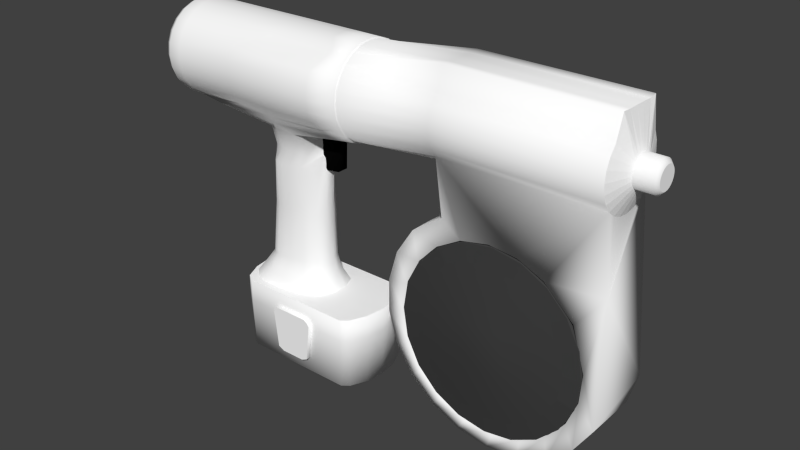 # Source: screwdriver-with-cassete.blend  (saved by Blender 2.78.0; exported with 4.5.12 LTS)
import bpy
from mathutils import Matrix  # noqa: F401  (used for matrix-valued properties, if any)

bpy.ops.wm.read_factory_settings(use_empty=True)
scene = bpy.context.scene
scene.name = 'Scene'

# ---- collections
col_collection_1 = bpy.data.collections.new('Collection 1'); scene.collection.children.link(col_collection_1)

# ---- materials (node trees are filled in below, after node groups)
mat_screwdrivermaterial = bpy.data.materials.new('screwDriverMaterial')
mat_screwdrivermaterial.alpha_threshold = 0.0
mat_screwdrivermaterial.use_transparent_shadow = False
mat_screwdrivermaterial.diffuse_color = (1.0, 1.0, 1.0, 1.0)
mat_screwdrivermaterial.specular_color = (0.8007, 0.8007, 0.8007)
mat_screwdrivermaterial.roughness = 0.5
mat_screwdrivermaterial.specular_intensity = 0.8274
mat_screwdrivercassetematerial = bpy.data.materials.new('screwDriverCasseteMaterial')
mat_screwdrivercassetematerial.alpha_threshold = 0.0
mat_screwdrivercassetematerial.use_transparent_shadow = False
mat_screwdrivercassetematerial.diffuse_color = (0.05222, 0.05222, 0.05222, 1.0)
mat_screwdrivercassetematerial.roughness = 0.5
mat_screwdrivercassetematerial.specular_intensity = 0.6416
mat_screwdriverbuttonmaterial = bpy.data.materials.new('screwdriverButtonMaterial')
mat_screwdriverbuttonmaterial.alpha_threshold = 0.0
mat_screwdriverbuttonmaterial.use_transparent_shadow = False
mat_screwdriverbuttonmaterial.diffuse_color = (0.002063, 0.002063, 0.002063, 1.0)
mat_screwdriverbuttonmaterial.specular_color = (0.6324, 0.6324, 0.6324)
mat_screwdriverbuttonmaterial.roughness = 0.5
mat_screwdriverbuttonmaterial.specular_intensity = 0.6504

# ---- material node trees

# ---- world
world_world = bpy.data.worlds.new('World'); scene.world = world_world
world_world.color = (0.05088, 0.05088, 0.05088)
world_world.use_sun_shadow = False
world_world.sun_shadow_jitter_overblur = 0.0
world_world.cycles.sampling_method = 'NONE'
world_world.cycles.sample_map_resolution = 256

# ---- meshes
me_circle_004 = bpy.data.meshes.new('Circle.004')
me_circle_004.from_pydata([(0.03374, 0.08382, 1.015e-09), (0.009975, 0.08628, 7.604e-10), (-0.01353, 0.08132, 5.186e-10), (-0.03451, 0.06929, 3.126e-10), (-0.05083, 0.05124, 1.633e-10), (-0.06079, 0.02886, 8.691e-11), (-0.06323, 0.004359, 9.251e-11), (-0.05782, -0.01975, 1.806e-10), (-0.04506, -0.04094, 3.426e-10), (-0.02628, -0.057, 5.615e-10), (-0.00349, -0.06629, 8.141e-10), (0.02093, -0.06797, 1.074e-09), (0.04451, -0.06199, 1.315e-09), (0.06494, -0.0491, 1.515e-09), (0.08032, -0.03067, 1.653e-09), (0.08928, -0.008535, 1.72e-09), (0.09107, 0.01519, 1.708e-09), (0.08046, 0.05054, 2.555e-09), (0.05554, 0.07427, 1.257e-09), (-0.03018, 0.09305, 1.416e-07), (-0.05616, 0.07535, 1.788e-07), (-0.0708, 0.05257, 1.788e-07), (-0.07842, 0.02658, 1.788e-07), (-0.07842, -0.000495, 1.788e-07), (-0.0708, -0.02648, 1.788e-07), (-0.05616, -0.04926, 1.788e-07), (-0.03569, -0.06699, 1.788e-07), (-0.01106, -0.07824, 1.788e-07), (0.01575, -0.08209, 1.788e-07), (0.04255, -0.07824, 1.788e-07), (0.06718, -0.06699, 1.788e-07), (0.08765, -0.04926, 1.788e-07), (0.1023, -0.02648, 1.788e-07), (0.1037, 0.07859, -4.356e-07), (-0.1428, 0.1177, -0.01796), (-0.1428, 0.1177, -0.02743), (-0.1838, 0.1175, -0.04404), (-0.1931, 0.1174, -0.04404), (-0.1998, 0.1174, -0.04181), (-0.2074, 0.1173, -0.03633), (-0.2122, 0.1173, -0.02743), (-0.2122, 0.1173, -0.01796), (-0.2074, 0.1173, -0.009059), (-0.1998, 0.1174, -0.003585), (-0.1931, 0.1174, -0.001352), (-0.1838, 0.1175, -0.001352), (-0.1745, 0.1175, -0.001352), (-0.1677, 0.1176, -0.003585), (-0.1602, 0.1176, -0.01796), (-0.1602, 0.1176, -0.02743), (-0.1677, 0.1176, -0.04181), (-0.1745, 0.1175, -0.04404), (-0.1979, -0.006803, -0.04446), (-0.2056, -0.007448, -0.04446), (-0.2112, -0.007911, -0.04218), (-0.2194, -0.008435, -0.0366), (-0.2234, -0.008769, -0.02753), (-0.2211, -0.008769, -0.01787), (-0.2194, -0.008435, -0.008789), (-0.2112, -0.007911, -0.003206), (-0.2056, -0.007448, -0.0009284), (-0.1979, -0.006803, -0.0009284), (-0.1902, -0.006786, -0.0009284), (-0.1736, -0.006972, -0.003206), (-0.1612, -0.006768, -0.008789), (-0.1572, -0.006809, -0.01787), (-0.1572, -0.006809, -0.02753), (-0.1612, -0.006768, -0.0366), (-0.1736, -0.006972, -0.04218), (-0.1902, -0.006786, -0.04446), (-0.0365, 0.1614, -0.05479), (-0.03645, 0.1531, -0.0537), (-0.0364, 0.1454, -0.05049), (-0.03636, 0.1387, -0.04539), (-0.03633, 0.1336, -0.03874), (-0.03631, 0.1304, -0.031), (-0.0363, 0.1293, -0.0227), (-0.03631, 0.1304, -0.01439), (-0.03633, 0.1336, -0.006648), (-0.03636, 0.1387, -1.049e-06), (-0.0364, 0.1454, 0.005099), (-0.03645, 0.1531, 0.008306), (-0.0365, 0.1614, 0.009399), (-0.03655, 0.1697, 0.008306), (-0.03659, 0.1775, 0.005099), (-0.03664, 0.1841, -1.03e-06), (-0.03667, 0.203, -0.006648), (-0.03669, 0.2025, -0.01439), (-0.03669, 0.2026, -0.0227), (-0.03669, 0.2025, -0.031), (-0.03667, 0.2021, -0.03874), (-0.03664, 0.2033, -0.04539), (-0.03659, 0.1775, -0.05049), (-0.03655, 0.1697, -0.0537), (-0.1137, 0.1611, -0.06124), (-0.1137, 0.1511, -0.05993), (-0.1136, 0.1418, -0.05608), (-0.1136, 0.1338, -0.04995), (-0.1135, 0.1277, -0.04197), (-0.1135, 0.1238, -0.03267), (-0.1135, 0.1225, -0.0227), (-0.1135, 0.1238, -0.01272), (-0.1135, 0.1277, -0.003421), (-0.1136, 0.1338, 0.004563), (-0.1136, 0.1418, 0.01069), (-0.1137, 0.1511, 0.01454), (-0.1137, 0.1611, 0.01585), (-0.1138, 0.1711, 0.01454), (-0.1138, 0.1804, 0.01069), (-0.1139, 0.1883, 0.004563), (-0.1139, 0.1945, -0.003421), (-0.114, 0.1983, -0.01272), (-0.114, 0.1996, -0.0227), (-0.114, 0.1983, -0.03267), (-0.1139, 0.1945, -0.04197), (-0.1139, 0.1883, -0.04995), (-0.1138, 0.1804, -0.05608), (-0.1138, 0.1711, -0.05993), (-0.1137, 0.1611, -0.06249), (-0.1137, 0.1508, -0.06114), (-0.1136, 0.1412, -0.05716), (-0.1136, 0.1329, -0.05084), (-0.1135, 0.1266, -0.04259), (-0.1135, 0.1226, -0.033), (-0.1294, 0.1208, -0.0227), (-0.1135, 0.1226, -0.0124), (-0.1135, 0.1266, -0.002797), (-0.1136, 0.1329, 0.005445), (-0.1136, 0.1412, 0.01177), (-0.1137, 0.1508, 0.01574), (-0.1137, 0.1611, 0.0171), (-0.1138, 0.1714, 0.01574), (-0.1138, 0.181, 0.01177), (-0.1139, 0.1892, 0.005445), (-0.1139, 0.1955, -0.002797), (-0.114, 0.1995, -0.0124), (-0.114, 0.2009, -0.0227), (-0.114, 0.1995, -0.033), (-0.1139, 0.1955, -0.04259), (-0.1139, 0.1892, -0.05084), (-0.1138, 0.181, -0.05716), (-0.1138, 0.1714, -0.06114), (-0.2907, 0.16, -0.06249), (-0.2906, 0.1497, -0.06114), (-0.2906, 0.1401, -0.05716), (-0.2905, 0.1319, -0.05084), (-0.2905, 0.1255, -0.04259), (-0.2905, 0.1216, -0.033), (-0.2904, 0.1202, -0.0227), (-0.2905, 0.1216, -0.0124), (-0.2905, 0.1255, -0.002797), (-0.2905, 0.1319, 0.005445), (-0.2906, 0.1401, 0.01177), (-0.2906, 0.1497, 0.01574), (-0.2907, 0.16, 0.0171), (-0.2908, 0.1703, 0.01574), (-0.2908, 0.1799, 0.01177), (-0.2909, 0.1881, 0.005445), (-0.2909, 0.1945, -0.002797), (-0.2909, 0.1984, -0.0124), (-0.2909, 0.1998, -0.0227), (-0.2909, 0.1984, -0.033), (-0.2909, 0.1945, -0.04259), (-0.2909, 0.1881, -0.05084), (-0.2908, 0.1799, -0.05716), (-0.2908, 0.1703, -0.06114), (-0.2966, 0.16, -0.05933), (-0.2965, 0.1505, -0.05809), (-0.2965, 0.1416, -0.05443), (-0.2964, 0.1341, -0.0486), (-0.2964, 0.1282, -0.04101), (-0.2964, 0.1246, -0.03218), (-0.2963, 0.1233, -0.0227), (-0.2964, 0.1246, -0.01321), (-0.2964, 0.1282, -0.004376), (-0.2964, 0.1341, 0.003212), (-0.2965, 0.1416, 0.009034), (-0.2965, 0.1505, 0.01269), (-0.2966, 0.16, 0.01394), (-0.2966, 0.1694, 0.01269), (-0.2967, 0.1783, 0.009034), (-0.2967, 0.1859, 0.003212), (-0.2968, 0.1917, -0.004376), (-0.2968, 0.1954, -0.01321), (-0.2968, 0.1966, -0.0227), (-0.2968, 0.1954, -0.03218), (-0.2968, 0.1917, -0.04101), (-0.2967, 0.1859, -0.0486), (-0.2967, 0.1783, -0.05443), (-0.2966, 0.1694, -0.05809), (-0.1393, 0.141, 0.0143), (-0.1867, 0.1407, 0.0143), (-0.2241, 0.1405, 0.01177), (-0.2793, 0.1402, 0.01177), (-0.2794, 0.1498, 0.01574), (-0.2242, 0.1501, 0.01574), (-0.1868, 0.1503, 0.01857), (-0.1394, 0.1506, 0.01857), (-0.1298, 0.1328, -0.05084), (-0.1867, 0.1325, -0.05529), (-0.2335, 0.1322, -0.05084), (-0.2792, 0.1319, -0.05084), (-0.2792, 0.1256, -0.04259), (-0.249, 0.1258, -0.04791), (-0.1866, 0.1262, -0.05202), (-0.1298, 0.1265, -0.04791), (-0.1397, 0.2007, -0.0227), (-0.1871, 0.2004, -0.0227), (-0.2245, 0.2002, -0.0227), (-0.2797, 0.1999, -0.0227), (-0.2797, 0.1985, -0.033), (-0.2245, 0.1988, -0.033), (-0.1871, 0.1991, -0.033), (-0.1397, 0.1994, -0.033), (-0.2794, 0.1601, 0.0171), (-0.2242, 0.1604, 0.0171), (-0.1868, 0.1606, 0.02003), (-0.1394, 0.1609, 0.02003), (-0.2792, 0.1216, -0.033), (-0.249, 0.1218, -0.033), (-0.1297, 0.1225, -0.033), (-0.2796, 0.1945, -0.04259), (-0.2244, 0.1949, -0.04259), (-0.1946, 0.1951, -0.04259), (-0.1321, 0.1954, -0.04259), (-0.2795, 0.1704, 0.01574), (-0.2243, 0.1707, 0.01574), (-0.1869, 0.1709, 0.01857), (-0.1395, 0.1712, 0.01857), (-0.2792, 0.1203, -0.0227), (-0.249, 0.1205, -0.0227), (-0.1342, 0.1207, -0.0227), (-0.2796, 0.1882, -0.05084), (-0.2244, 0.1885, -0.05084), (-0.1945, 0.1917, -0.04515), (-0.1321, 0.1921, -0.04515), (-0.2795, 0.18, 0.01177), (-0.2244, 0.1803, 0.01177), (-0.187, 0.1805, 0.0143), (-0.1396, 0.1808, 0.0143), (-0.2792, 0.1216, -0.0124), (-0.249, 0.1218, -0.0124), (-0.1297, 0.1225, -0.0124), (-0.2795, 0.18, -0.05716), (-0.2244, 0.1803, -0.05716), (-0.187, 0.1805, -0.0597), (-0.1396, 0.1808, -0.0597), (-0.2796, 0.1882, 0.005445), (-0.2244, 0.1885, 0.005445), (-0.1945, 0.1917, -0.0002373), (-0.1321, 0.1921, -0.0002373), (-0.2792, 0.1256, -0.002797), (-0.249, 0.1258, 0.002514), (-0.1866, 0.1262, 0.006632), (-0.1298, 0.1265, 0.002514), (-0.2795, 0.1704, -0.06114), (-0.2243, 0.1707, -0.06114), (-0.1869, 0.1709, -0.06396), (-0.1395, 0.1712, -0.06396), (-0.1394, 0.1609, -0.06542), (-0.1868, 0.1606, -0.06542), (-0.2242, 0.1604, -0.06249), (-0.2794, 0.1601, -0.06249), (-0.2794, 0.1498, -0.06114), (-0.2242, 0.1501, -0.06114), (-0.1868, 0.1503, -0.06396), (-0.1394, 0.1506, -0.06396), (-0.2796, 0.1945, -0.002797), (-0.2244, 0.1949, -0.002797), (-0.1946, 0.1951, -0.002797), (-0.1321, 0.1954, -0.002797), (-0.2792, 0.1319, 0.005445), (-0.2241, 0.1323, 0.005445), (-0.1867, 0.1325, 0.009895), (-0.1393, 0.1328, 0.005445), (-0.2793, 0.1402, -0.05716), (-0.2241, 0.1405, -0.05716), (-0.1867, 0.1407, -0.0597), (-0.1393, 0.141, -0.0597), (-0.2797, 0.1985, -0.0124), (-0.2245, 0.1988, -0.0124), (-0.1871, 0.1991, -0.0124), (-0.1397, 0.1994, -0.0124), (-0.1665, 0.0996, -0.006579), (-0.1733, 0.05052, -0.006579), (-0.1747, 0.004859, -0.006579), (-0.1627, 0.005855, -0.0112), (-0.163, 0.05058, -0.0112), (-0.1594, 0.09965, -0.01796), (-0.207, 0.1008, -0.02669), (-0.2116, 0.05028, -0.02669), (-0.2163, 0.001421, -0.02669), (-0.2147, 0.001421, -0.0187), (-0.2106, 0.05028, -0.0187), (-0.2061, 0.1008, -0.0187), (-0.1591, 0.006153, -0.0187), (-0.1589, 0.05061, -0.0187), (-0.2127, 0.001718, -0.0112), (-0.2075, 0.05031, -0.0112), (-0.204, 0.1008, -0.0112), (-0.1591, 0.006153, -0.02669), (-0.1589, 0.05061, -0.02669), (-0.207, 0.002185, -0.006579), (-0.2024, 0.05034, -0.006579), (-0.1986, 0.1008, -0.007402), (-0.1627, 0.005855, -0.0342), (-0.163, 0.05058, -0.0342), (-0.1594, 0.09965, -0.02743), (-0.2021, 0.002597, -0.004696), (-0.1972, 0.05037, -0.004696), (-0.1914, 0.1008, -0.005564), (-0.1847, 0.1009, -0.0407), (-0.1903, 0.05042, -0.0407), (-0.1951, 0.003171, -0.0407), (-0.2021, 0.002597, -0.0407), (-0.1972, 0.05037, -0.0407), (-0.1914, 0.1008, -0.03983), (-0.1747, 0.004859, -0.03881), (-0.1733, 0.05052, -0.03881), (-0.1665, 0.0996, -0.03881), (-0.1951, 0.003171, -0.004696), (-0.1903, 0.05042, -0.004696), (-0.1847, 0.1009, -0.004696), (-0.207, 0.002185, -0.03881), (-0.2024, 0.05034, -0.03881), (-0.1986, 0.1008, -0.03799), (-0.1882, 0.003745, -0.0407), (-0.1841, 0.05045, -0.0407), (-0.1769, 0.1009, -0.0407), (-0.1882, 0.003745, -0.004696), (-0.1841, 0.05045, -0.004696), (-0.1769, 0.1009, -0.004696), (-0.2127, 0.001718, -0.0342), (-0.2075, 0.05031, -0.0342), (-0.204, 0.1008, -0.0342), (-0.174, 0.08807, -0.006579), (-0.1602, 0.09749, -0.01625), (-0.2081, 0.08786, -0.02669), (-0.2071, 0.08786, -0.0187), (-0.1562, 0.09751, -0.0187), (-0.2055, 0.08787, -0.0112), (-0.1562, 0.09751, -0.02669), (-0.2017, 0.0879, -0.007054), (-0.1602, 0.09749, -0.02914), (-0.1984, 0.08792, -0.005197), (-0.1917, 0.08796, -0.0407), (-0.1984, 0.08792, -0.04019), (-0.174, 0.08807, -0.03881), (-0.1917, 0.08796, -0.004696), (-0.2017, 0.0879, -0.03834), (-0.1845, 0.088, -0.0407), (-0.1845, 0.088, -0.004696), (-0.2055, 0.08787, -0.0342), (-0.1997, -0.01955, -0.05231), (-0.2103, -0.01955, -0.05231), (-0.2179, -0.01955, -0.04921), (-0.2265, -0.01955, -0.04161), (-0.232, -0.01955, -0.02927), (-0.2302, -0.01955, -0.01613), (-0.2265, -0.01955, -0.003777), (-0.2179, -0.01955, 0.003818), (-0.2103, -0.01955, 0.006917), (-0.1997, -0.01955, 0.006917), (-0.1891, -0.01955, 0.006917), (-0.1694, -0.01955, 0.003818), (-0.1557, -0.01955, -0.003777), (-0.1502, -0.01955, -0.01613), (-0.1502, -0.01955, -0.02927), (-0.1557, -0.01955, -0.04161), (-0.1694, -0.01955, -0.04921), (-0.1891, -0.01955, -0.05231), (-0.2246, -0.01955, 0.008263), (-0.1127, -0.01955, 0.008263), (-0.2246, -0.01955, -0.05365), (-0.1127, -0.01955, -0.05365), (-0.2176, -0.01955, 0.01285), (-0.1187, -0.01955, 0.01285), (-0.1187, -0.01955, -0.05824), (-0.2176, -0.01955, -0.05824), (-0.2332, -0.01955, -0.0227), (-0.104, -0.01955, -0.0227), (-0.1063, -0.01955, -0.03928), (-0.231, -0.01955, -0.03928), (-0.231, -0.01955, -0.006111), (-0.1063, -0.01955, -0.006111), (-0.2246, -0.03894, 0.008263), (-0.1127, -0.03894, 0.008263), (-0.2246, -0.03894, -0.05365), (-0.1127, -0.03894, -0.05365), (-0.2176, -0.03894, 0.01285), (-0.1187, -0.03894, 0.01285), (-0.1187, -0.03894, -0.05824), (-0.2176, -0.03894, -0.05824), (-0.2332, -0.03894, -0.0227), (-0.104, -0.03894, -0.0227), (-0.1063, -0.03894, -0.03928), (-0.231, -0.03894, -0.03928), (-0.231, -0.03894, -0.006111), (-0.1063, -0.03894, -0.006111), (-0.2236, -0.08194, 0.007689), (-0.1137, -0.08194, 0.007689), (-0.2236, -0.08194, -0.05308), (-0.1137, -0.08194, -0.05308), (-0.2167, -0.08194, 0.01219), (-0.1196, -0.08194, 0.01219), (-0.1196, -0.08194, -0.05758), (-0.2167, -0.08194, -0.05758), (-0.232, -0.08194, -0.0227), (-0.1052, -0.08194, -0.0227), (-0.1074, -0.08194, -0.03897), (-0.2298, -0.08194, -0.03897), (-0.2298, -0.08194, -0.006418), (-0.1074, -0.08194, -0.006418), (-0.1531, -0.06891, 0.01214), (-0.1849, -0.06891, 0.01214), (-0.1512, -0.03378, 0.01214), (-0.1868, -0.03378, 0.01214), (-0.1586, -0.07153, 0.01214), (-0.1794, -0.07153, 0.01214), (-0.1835, -0.03177, 0.01214), (-0.1545, -0.03177, 0.01214), (-0.1495, -0.03684, 0.01214), (-0.1885, -0.03684, 0.01214), (-0.1849, -0.06891, 0.01652), (-0.1531, -0.06891, 0.01652), (-0.1512, -0.03378, 0.01652), (-0.1868, -0.03378, 0.01652), (-0.1586, -0.07153, 0.01652), (-0.1794, -0.07153, 0.01652), (-0.1835, -0.03177, 0.01652), (-0.1545, -0.03177, 0.01652), (-0.1495, -0.03684, 0.01652), (-0.1885, -0.03684, 0.01652), (-0.1849, -0.06891, -0.05755), (-0.1531, -0.06891, -0.05755), (-0.1868, -0.03378, -0.05755), (-0.1512, -0.03378, -0.05755), (-0.1794, -0.07153, -0.05755), (-0.1586, -0.07153, -0.05755), (-0.1545, -0.03177, -0.05755), (-0.1835, -0.03177, -0.05755), (-0.1885, -0.03684, -0.05755), (-0.1495, -0.03684, -0.05755), (-0.1531, -0.06891, -0.06193), (-0.1849, -0.06891, -0.06193), (-0.1868, -0.03378, -0.06193), (-0.1512, -0.03378, -0.06193), (-0.1794, -0.07153, -0.06193), (-0.1586, -0.07153, -0.06193), (-0.1545, -0.03177, -0.06193), (-0.1835, -0.03177, -0.06193), (-0.1885, -0.03684, -0.06193), (-0.1495, -0.03684, -0.06193), (0.09871, 0.1531, -0.0537), (0.09871, 0.1614, -0.05479), (0.09871, 0.1454, -0.05049), (0.09871, 0.1387, -0.04539), (0.09871, 0.1336, -0.03874), (0.09871, 0.1304, -0.031), (0.09871, 0.1293, -0.0227), (0.09871, 0.1304, -0.01439), (0.09871, 0.1336, -0.006648), (0.09871, 0.1387, -1.049e-06), (0.09871, 0.1454, 0.005099), (0.09871, 0.1531, 0.008306), (0.09871, 0.1614, 0.009399), (0.09871, 0.1697, 0.008306), (0.09871, 0.1775, 0.005099), (0.09871, 0.1841, -1.03e-06), (0.09871, 0.203, -0.006648), (0.09871, 0.2025, -0.01439), (0.09871, 0.2026, -0.0227), (0.09871, 0.2025, -0.031), (0.09871, 0.2021, -0.03874), (0.09871, 0.2033, -0.04539), (0.09871, 0.1775, -0.05049), (0.09871, 0.1697, -0.0537), (0.1061, 0.1582, -0.0347), (0.1061, 0.1614, -0.03512), (0.1061, 0.1552, -0.03346), (0.1061, 0.1526, -0.03148), (0.1061, 0.1507, -0.02891), (0.1061, 0.1494, -0.02591), (0.1061, 0.149, -0.0227), (0.1061, 0.1494, -0.01948), (0.1061, 0.1507, -0.01648), (0.1061, 0.1526, -0.01391), (0.1061, 0.1552, -0.01193), (0.1061, 0.1582, -0.01069), (0.1061, 0.1614, -0.01027), (0.1061, 0.1646, -0.01069), (0.1061, 0.1676, -0.01193), (0.1061, 0.1702, -0.01391), (0.1061, 0.1722, -0.01648), (0.1061, 0.1734, -0.01948), (0.1061, 0.1739, -0.0227), (0.1061, 0.1734, -0.02591), (0.1061, 0.1722, -0.02891), (0.1061, 0.1702, -0.03148), (0.1061, 0.1676, -0.03346), (0.1061, 0.1646, -0.0347), (0.1204, 0.1582, -0.0347), (0.1204, 0.1614, -0.03512), (0.1204, 0.1552, -0.03346), (0.1204, 0.1526, -0.03148), (0.1204, 0.1507, -0.02891), (0.1204, 0.1494, -0.02591), (0.1204, 0.149, -0.0227), (0.1204, 0.1494, -0.01948), (0.1204, 0.1507, -0.01648), (0.1204, 0.1526, -0.01391), (0.1204, 0.1552, -0.01193), (0.1204, 0.1582, -0.01069), (0.1204, 0.1614, -0.01027), (0.1204, 0.1646, -0.01069), (0.1204, 0.1676, -0.01193), (0.1204, 0.1702, -0.01391), (0.1204, 0.1722, -0.01648), (0.1204, 0.1734, -0.01948), (0.1204, 0.1739, -0.0227), (0.1204, 0.1734, -0.02591), (0.1204, 0.1722, -0.02891), (0.1204, 0.1702, -0.03148), (0.1204, 0.1676, -0.03346), (0.1204, 0.1646, -0.0347), (-0.03018, 0.09305, -0.04539), (-0.05616, 0.07535, -0.04539), (-0.0708, 0.05257, -0.04539), (-0.07842, 0.02658, -0.04539), (-0.07842, -0.000495, -0.04539), (-0.0708, -0.02648, -0.04539), (-0.05616, -0.04926, -0.04539), (-0.03569, -0.06699, -0.04539), (-0.01106, -0.07824, -0.04539), (0.01575, -0.08209, -0.04539), (0.04255, -0.07824, -0.04539), (0.06718, -0.06699, -0.04539), (0.08765, -0.04926, -0.04539), (0.1023, -0.02648, -0.04539), (0.1099, -0.0004928, -0.04539), (0.03374, 0.08382, -0.03964), (0.009975, 0.08628, -0.03964), (-0.01353, 0.08132, -0.03964), (-0.03451, 0.06929, -0.03964), (-0.05083, 0.05124, -0.03964), (-0.06079, 0.02886, -0.03964), (-0.06323, 0.004359, -0.03964), (-0.05782, -0.01975, -0.03964), (-0.04506, -0.04094, -0.03964), (-0.02628, -0.057, -0.03964), (-0.00349, -0.06629, -0.03964), (0.02093, -0.06797, -0.03964), (0.04451, -0.06199, -0.03964), (0.06494, -0.0491, -0.03964), (0.08032, -0.03067, -0.03964), (0.08928, -0.008535, -0.03964), (0.09107, 0.01519, -0.03964), (0.08046, 0.05054, -0.03964), (0.05554, 0.07427, -0.03964), (-0.104, -0.01955, -0.0227), (-0.104, -0.03894, -0.0227), (0.1233, 0.1591, -0.03154), (0.1233, 0.1614, -0.03185), (0.1233, 0.1569, -0.03063), (0.1233, 0.155, -0.02917), (0.1233, 0.1535, -0.02727), (0.1233, 0.1526, -0.02507), (0.1233, 0.1523, -0.0227), (0.1233, 0.1526, -0.02033), (0.1233, 0.1535, -0.01812), (0.1233, 0.155, -0.01622), (0.1233, 0.1569, -0.01477), (0.1233, 0.1591, -0.01385), (0.1233, 0.1614, -0.01354), (0.1233, 0.1638, -0.01385), (0.1233, 0.166, -0.01477), (0.1233, 0.1679, -0.01622), (0.1233, 0.1694, -0.01812), (0.1233, 0.1703, -0.02033), (0.1233, 0.1706, -0.0227), (0.1233, 0.1703, -0.02507), (0.1233, 0.1694, -0.02727), (0.1233, 0.1679, -0.02917), (0.1233, 0.166, -0.03063), (0.1233, 0.1638, -0.03154)], [(457, 74), (394, 560), (559, 380)], [(286, 285, 63, 64), (292, 291, 56, 57), (295, 286, 64, 65), (297, 292, 57, 58), (300, 295, 65, 66), (302, 297, 58, 59), (305, 300, 66, 67), (308, 302, 59, 60), (314, 313, 52, 53), (317, 305, 67, 68), (320, 308, 60, 61), (323, 314, 53, 54), (326, 317, 68, 69), (329, 320, 61, 62), (332, 323, 54, 55), (313, 326, 69, 52), (285, 329, 62, 63), (291, 332, 55, 56), (81, 105, 104, 80), (74, 98, 97, 73), (89, 113, 112, 88), (82, 106, 105, 81), (75, 99, 98, 74), (90, 114, 113, 89), (83, 107, 106, 82), (76, 100, 99, 75), (91, 115, 114, 90), (84, 108, 107, 83), (77, 101, 100, 76), (92, 116, 115, 91), (85, 109, 108, 84), (78, 102, 101, 77), (93, 117, 116, 92), (71, 95, 94, 70), (86, 110, 109, 85), (79, 103, 102, 78), (70, 94, 117, 93), (72, 96, 95, 71), (87, 111, 110, 86), (80, 104, 103, 79), (73, 97, 96, 72), (88, 112, 111, 87), (116, 140, 139, 115), (109, 133, 132, 108), (102, 126, 125, 101), (117, 141, 140, 116), (95, 119, 118, 94), (110, 134, 133, 109), (103, 127, 126, 102), (94, 118, 141, 117), (96, 120, 119, 95), (111, 135, 134, 110), (104, 128, 127, 103), (97, 121, 120, 96), (112, 136, 135, 111), (105, 129, 128, 104), (98, 122, 121, 97), (113, 137, 136, 112), (106, 130, 129, 105), (99, 123, 122, 98), (114, 138, 137, 113), (107, 131, 130, 106), (100, 124, 123, 99), (115, 139, 138, 114), (108, 132, 131, 107), (101, 125, 124, 100), (194, 153, 152, 193), (202, 146, 145, 201), (210, 161, 160, 209), (214, 154, 153, 194), (218, 147, 146, 202), (221, 162, 161, 210), (225, 155, 154, 214), (229, 148, 147, 218), (232, 163, 162, 221), (236, 156, 155, 225), (240, 149, 148, 229), (243, 164, 163, 232), (247, 157, 156, 236), (251, 150, 149, 240), (255, 165, 164, 243), (263, 143, 142, 262), (267, 158, 157, 247), (271, 151, 150, 251), (262, 142, 165, 255), (275, 144, 143, 263), (279, 159, 158, 267), (193, 152, 151, 271), (201, 145, 144, 275), (209, 160, 159, 279), (157, 181, 180, 156), (150, 174, 173, 149), (165, 189, 188, 164), (143, 167, 166, 142), (158, 182, 181, 157), (151, 175, 174, 150), (142, 166, 189, 165), (144, 168, 167, 143), (159, 183, 182, 158), (152, 176, 175, 151), (145, 169, 168, 144), (160, 184, 183, 159), (153, 177, 176, 152), (146, 170, 169, 145), (161, 185, 184, 160), (154, 178, 177, 153), (147, 171, 170, 146), (162, 186, 185, 161), (155, 179, 178, 154), (148, 172, 171, 147), (163, 187, 186, 162), (156, 180, 179, 155), (149, 173, 172, 148), (164, 188, 187, 163), (167, 168, 169, 170, 171, 172, 173, 174, 175, 176, 177, 178, 179, 180, 181, 182, 183, 184, 185, 186, 187, 188, 189, 166), (136, 206, 282, 135), (206, 207, 281, 282), (207, 208, 280, 281), (208, 209, 279, 280), (121, 198, 278, 120), (198, 199, 277, 278), (199, 200, 276, 277), (200, 201, 275, 276), (128, 190, 274, 127), (190, 191, 273, 274), (191, 192, 272, 273), (192, 193, 271, 272), (135, 282, 270, 134), (282, 281, 269, 270), (281, 280, 268, 269), (280, 279, 267, 268), (120, 278, 266, 119), (278, 277, 265, 266), (277, 276, 264, 265), (276, 275, 263, 264), (118, 259, 258, 141), (259, 260, 257, 258), (260, 261, 256, 257), (261, 262, 255, 256), (127, 274, 254, 126), (274, 273, 253, 254), (273, 272, 252, 253), (272, 271, 251, 252), (134, 270, 250, 133), (270, 269, 249, 250), (269, 268, 248, 249), (268, 267, 247, 248), (119, 266, 259, 118), (266, 265, 260, 259), (265, 264, 261, 260), (264, 263, 262, 261), (141, 258, 246, 140), (258, 257, 245, 246), (257, 256, 244, 245), (256, 255, 243, 244), (126, 254, 242, 125), (252, 251, 240, 241), (133, 250, 239, 132), (250, 249, 238, 239), (249, 248, 237, 238), (248, 247, 236, 237), (140, 246, 235, 139), (246, 245, 234, 235), (245, 244, 233, 234), (244, 243, 232, 233), (125, 242, 231, 124), (241, 240, 229, 230), (132, 239, 228, 131), (239, 238, 227, 228), (238, 237, 226, 227), (237, 236, 225, 226), (139, 235, 224, 138), (235, 234, 223, 224), (234, 233, 222, 223), (233, 232, 221, 222), (230, 229, 218, 219), (131, 228, 217, 130), (228, 227, 216, 217), (227, 226, 215, 216), (226, 225, 214, 215), (138, 224, 213, 137), (224, 223, 212, 213), (223, 222, 211, 212), (222, 221, 210, 211), (123, 220, 205, 122), (219, 218, 202, 203), (130, 217, 197, 129), (217, 216, 196, 197), (216, 215, 195, 196), (215, 214, 194, 195), (137, 213, 206, 136), (213, 212, 207, 206), (212, 211, 208, 207), (211, 210, 209, 208), (122, 205, 198, 121), (205, 204, 199, 198), (204, 203, 200, 199), (203, 202, 201, 200), (129, 197, 190, 128), (197, 196, 191, 190), (196, 195, 192, 191), (195, 194, 193, 192), (40, 39, 334, 289), (337, 352, 333, 290), (290, 333, 332, 291), (47, 46, 331, 283), (335, 351, 330, 284), (284, 330, 329, 285), (36, 51, 328, 311), (345, 350, 327, 312), (312, 327, 326, 313), (39, 38, 325, 334), (352, 349, 324, 333), (333, 324, 323, 332), (46, 45, 322, 331), (351, 348, 321, 330), (330, 321, 320, 329), (51, 50, 319, 328), (350, 347, 318, 327), (327, 318, 317, 326), (38, 37, 316, 325), (349, 346, 315, 324), (324, 315, 314, 323), (45, 44, 310, 322), (348, 344, 309, 321), (321, 309, 308, 320), (50, 49, 307, 319), (347, 343, 306, 318), (318, 306, 305, 317), (37, 36, 311, 316), (346, 345, 312, 315), (315, 312, 313, 314), (44, 43, 304, 310), (344, 342, 303, 309), (309, 303, 302, 308), (343, 341, 301, 306), (306, 301, 300, 305), (43, 42, 299, 304), (342, 340, 298, 303), (303, 298, 297, 302), (341, 339, 296, 301), (301, 296, 295, 300), (42, 41, 294, 299), (340, 338, 293, 298), (298, 293, 292, 297), (339, 336, 287, 296), (296, 287, 286, 295), (41, 40, 289, 294), (338, 337, 290, 293), (293, 290, 291, 292), (48, 47, 283, 288), (336, 335, 284, 287), (287, 284, 285, 286), (47, 48, 242, 254), (46, 47, 254, 253), (45, 46, 253), (44, 45, 253), (43, 44, 253, 252), (42, 43, 252, 241), (41, 42, 241, 230), (40, 41, 230, 219), (39, 40, 219, 203), (38, 39, 203, 204), (37, 38, 204), (36, 37, 204), (51, 36, 204), (50, 51, 204, 205), (49, 50, 205, 220), (288, 283, 335, 336), (294, 289, 337, 338), (288, 336, 339), (299, 294, 338, 340), (304, 299, 340, 342), (310, 304, 342, 344), (316, 311, 345, 346), (319, 307, 343, 347), (322, 310, 344, 348), (325, 316, 346, 349), (328, 319, 347, 350), (331, 322, 348, 351), (334, 325, 349, 352), (311, 328, 350, 345), (283, 331, 351, 335), (289, 334, 352, 337), (59, 58, 359, 360), (67, 66, 367, 368), (60, 59, 360, 361), (53, 52, 353, 354), (68, 67, 368, 369), (61, 60, 361, 362), (54, 53, 354, 355), (69, 68, 369, 370), (62, 61, 362, 363), (55, 54, 355, 356), (52, 69, 370, 353), (63, 62, 363, 364), (56, 55, 356, 357), (64, 63, 364, 365), (57, 56, 357, 358), (65, 64, 365, 366), (58, 57, 358, 359), (66, 65, 366, 367), (378, 377, 391, 392), (371, 383, 397, 385), (372, 376, 390, 386), (383, 379, 393, 397), (374, 381, 395, 388), (381, 380, 394, 395), (379, 382, 396, 393), (384, 372, 386, 398), (373, 378, 392, 387), (380, 384, 398, 394), (375, 371, 385, 389), (376, 375, 389, 390), (382, 373, 387, 396), (377, 374, 388, 391), (396, 387, 401, 410), (389, 385, 399, 403), (397, 393, 407, 411), (390, 389, 403, 404), (398, 386, 400, 412), (391, 388, 402, 405), (392, 391, 405, 406), (385, 397, 411, 399), (393, 396, 410, 407), (386, 390, 404, 400), (394, 398, 412, 408), (388, 395, 409, 402), (395, 394, 408, 409), (387, 392, 406, 401), (411, 407, 410, 401, 406, 405, 402, 409, 408, 412, 400, 404, 403, 399), (383, 371, 375, 376, 372, 384, 380, 381, 374, 377, 378, 373, 382, 379), (417, 427, 428, 418), (415, 425, 431, 421), (420, 430, 425, 415), (416, 426, 429, 419), (421, 431, 424, 413), (422, 432, 426, 416), (419, 429, 430, 420), (413, 424, 427, 417), (414, 423, 432, 422), (418, 428, 423, 414), (427, 424, 431, 425, 430, 429, 426, 432, 423, 428), (437, 447, 448, 438), (435, 445, 451, 441), (440, 450, 445, 435), (436, 446, 449, 439), (441, 451, 444, 433), (442, 452, 446, 436), (439, 449, 450, 440), (433, 444, 447, 437), (434, 443, 452, 442), (438, 448, 443, 434), (447, 444, 451, 445, 450, 449, 446, 452, 443, 448), (84, 83, 466, 467), (48, 34, 231, 242), (124, 231, 220, 123), (35, 49, 220, 231), (231, 34, 35), (343, 307, 341), (92, 91, 474, 475), (85, 84, 467, 468), (93, 92, 475, 476), (71, 70, 454, 453), (86, 85, 468, 469), (70, 93, 476, 454), (72, 71, 453, 455), (87, 86, 469, 470), (80, 79, 462, 463), (73, 72, 455, 456), (88, 87, 470, 471), (81, 80, 463, 464), (89, 88, 471, 472), (82, 81, 464, 465), (90, 89, 472, 473), (83, 82, 465, 466), (91, 90, 473, 474), (457, 456, 480, 481), (472, 471, 495, 496), (465, 464, 488, 489), (458, 457, 481, 482), (473, 472, 496, 497), (466, 465, 489, 490), (459, 458, 482, 483), (474, 473, 497, 498), (467, 466, 490, 491), (460, 459, 483, 484), (475, 474, 498, 499), (468, 467, 491, 492), (461, 460, 484, 485), (476, 475, 499, 500), (453, 454, 478, 477), (469, 468, 492, 493), (462, 461, 485, 486), (454, 476, 500, 478), (455, 453, 477, 479), (470, 469, 493, 494), (463, 462, 486, 487), (456, 455, 479, 480), (471, 470, 494, 495), (464, 463, 487, 488), (492, 491, 515, 516), (485, 484, 508, 509), (500, 499, 523, 524), (477, 478, 502, 501), (493, 492, 516, 517), (486, 485, 509, 510), (478, 500, 524, 502), (479, 477, 501, 503), (494, 493, 517, 518), (487, 486, 510, 511), (480, 479, 503, 504), (495, 494, 518, 519), (488, 487, 511, 512), (481, 480, 504, 505), (496, 495, 519, 520), (489, 488, 512, 513), (482, 481, 505, 506), (497, 496, 520, 521), (490, 489, 513, 514), (483, 482, 506, 507), (498, 497, 521, 522), (491, 490, 514, 515), (484, 483, 507, 508), (499, 498, 522, 523), (518, 517, 577, 578), (1, 0, 79), (526, 525, 73, 456, 539, 538, 537, 536, 535, 534, 533, 532, 531, 530, 529, 528, 527), (457, 458, 459, 460, 461, 462, 33, 539, 456), (74, 73, 525, 19, 79, 78, 77, 76, 75), (19, 525, 526, 20), (20, 526, 527, 21), (21, 527, 528, 22), (22, 528, 529, 23), (23, 529, 530, 24), (24, 530, 531, 25), (25, 531, 532, 26), (26, 532, 533, 27), (27, 533, 534, 28), (28, 534, 535, 29), (29, 535, 536, 30), (30, 536, 537, 31), (31, 537, 538, 32), (32, 538, 539, 33), (0, 18, 462, 79), (17, 16, 33), (16, 15, 32, 33), (15, 14, 31, 32), (14, 13, 30, 31), (13, 12, 29, 30), (12, 11, 28, 29), (11, 10, 27, 28), (10, 9, 26, 27), (9, 8, 25, 26), (8, 7, 24, 25), (7, 6, 23, 24), (6, 5, 22, 23), (5, 4, 21, 22), (4, 3, 20, 21), (3, 2, 19, 20), (2, 1, 79, 19), (33, 462, 18, 17), (8, 9, 549, 548), (1, 2, 542, 541), (16, 17, 557, 556), (9, 10, 550, 549), (2, 3, 543, 542), (17, 18, 558, 557), (10, 11, 551, 550), (3, 4, 544, 543), (18, 0, 540, 558), (11, 12, 552, 551), (4, 5, 545, 544), (12, 13, 553, 552), (5, 6, 546, 545), (13, 14, 554, 553), (6, 7, 547, 546), (14, 15, 555, 554), (7, 8, 548, 547), (0, 1, 541, 540), (15, 16, 556, 555), (541, 542, 543, 544, 545, 546, 547, 548, 549, 550, 551, 552, 553, 554, 555, 556, 557, 558, 540), (561, 562, 584, 583, 582, 581, 580, 579, 578, 577, 576, 575, 574, 573, 572, 571, 570, 569, 568, 567, 566, 565, 564, 563), (511, 510, 570, 571), (504, 503, 563, 564), (519, 518, 578, 579), (512, 511, 571, 572), (505, 504, 564, 565), (520, 519, 579, 580), (513, 512, 572, 573), (506, 505, 565, 566), (521, 520, 580, 581), (514, 513, 573, 574), (507, 506, 566, 567), (522, 521, 581, 582), (515, 514, 574, 575), (508, 507, 567, 568), (523, 522, 582, 583), (516, 515, 575, 576), (509, 508, 568, 569), (524, 523, 583, 584), (501, 502, 562, 561), (517, 516, 576, 577), (510, 509, 569, 570), (502, 524, 584, 562), (503, 501, 561, 563)])
me_circle_004.polygons.foreach_set('use_smooth', [1, 1, 1, 1, 1, 1, 1, 1, 1, 1, 1, 1, 1, 1, 1, 1, 1, 1, 1, 1, 1, 1, 1, 1, 1, 1, 1, 1, 1, 1, 1, 1, 1, 1, 1, 1, 1, 1, 1, 1, 1, 1, 1, 1, 1, 1, 1, 1, 1, 1, 1, 1, 1, 1, 1, 1, 1, 1, 1, 1, 1, 1, 1, 1, 1, 1, 1, 1, 1, 1, 1, 1, 1, 1, 1, 1, 1, 1, 1, 1, 1, 1, 1, 1, 1, 1, 1, 1, 1, 1, 1, 1, 1, 1, 1, 1, 1, 1, 1, 1, 1, 1, 1, 1, 1, 1, 1, 1, 1, 1, 1, 1, 1, 1, 1, 1, 1, 1, 1, 1, 1, 1, 1, 1, 1, 1, 1, 1, 1, 1, 1, 1, 1, 1, 1, 1, 1, 1, 1, 1, 1, 1, 1, 1, 1, 1, 1, 1, 1, 1, 1, 1, 1, 1, 1, 1, 1, 1, 1, 1, 1, 1, 1, 1, 1, 1, 1, 1, 1, 1, 1, 1, 1, 1, 1, 1, 1, 1, 1, 1, 1, 1, 1, 1, 1, 1, 1, 1, 1, 1, 1, 1, 1, 1, 1, 1, 1, 1, 1, 1, 1, 1, 1, 1, 1, 1, 1, 1, 1, 1, 1, 1, 1, 1, 1, 1, 1, 1, 1, 1, 1, 1, 1, 1, 1, 1, 1, 1, 1, 1, 1, 1, 1, 1, 1, 1, 1, 1, 1, 1, 1, 1, 1, 1, 1, 1, 1, 1, 1, 1, 1, 1, 1, 1, 1, 1, 1, 1, 1, 1, 1, 1, 1, 1, 1, 1, 1, 1, 1, 1, 1, 1, 1, 1, 1, 1, 1, 1, 1, 1, 1, 1, 1, 1, 1, 1, 1, 1, 1, 1, 1, 1, 1, 1, 1, 1, 1, 1, 1, 1, 1, 1, 1, 1, 1, 1, 1, 1, 1, 1, 1, 1, 1, 1, 1, 1, 1, 1, 1, 1, 1, 1, 1, 1, 1, 1, 1, 1, 1, 1, 0, 0, 1, 1, 1, 1, 1, 1, 1, 1, 1, 1, 0, 1, 1, 1, 1, 1, 1, 1, 1, 1, 1, 0, 1, 1, 1, 1, 1, 1, 1, 1, 1, 1, 1, 1, 1, 1, 1, 1, 1, 1, 1, 1, 1, 1, 1, 0, 0, 0, 0, 0, 0, 0, 0, 0, 0, 0, 0, 0, 0, 0, 0, 0, 0, 0, 0, 0, 0, 0, 0, 1, 1, 1, 1, 1, 1, 1, 1, 1, 1, 1, 1, 1, 1, 1, 1, 1, 1, 1, 1, 1, 1, 1, 1, 1, 1, 0, 1, 1, 1, 1, 1, 1, 1, 1, 1, 1, 1, 1, 1, 1, 1, 1, 1, 1, 1, 1, 1, 1, 1, 1, 1, 1, 1, 1, 1, 1, 1, 1, 1, 1, 1, 1, 1, 1, 1, 1, 1, 1, 1, 1, 1, 1, 1, 1, 1, 1, 1, 1, 1, 0, 0, 1, 1, 1, 1, 1, 1, 1, 1, 1, 1, 1, 1, 1, 1, 1, 1, 1, 1, 1, 1, 1, 1, 1])
_uv = me_circle_004.uv_layers.new(name='UVMap')
_uv.uv.foreach_set('vector', [0.1879, 0.7545, 0.1555, 0.7554, 0.1528, 0.7265, 0.1842, 0.723, 0.4154, 0.7627, 0.3986, 0.7568, 0.4099, 0.7318, 0.4271, 0.7409, 0.209, 0.7543, 0.1879, 0.7545, 0.1842, 0.723, 0.2074, 0.7219, 0.05981, 0.7582, 0.04212, 0.7633, 0.02832, 0.7423, 0.04721, 0.7338, 0.2291, 0.7538, 0.209, 0.7543, 0.2074, 0.7219, 0.2301, 0.7213, 0.07674, 0.756, 0.05981, 0.7582, 0.04721, 0.7338, 0.06825, 0.7311, 0.2502, 0.7536, 0.2291, 0.7538, 0.2301, 0.7213, 0.2532, 0.7222, 0.08941, 0.7556, 0.07674, 0.756, 0.06825, 0.7311, 0.0815, 0.7304, 0.3489, 0.7516, 0.332, 0.7527, 0.3383, 0.7282, 0.3552, 0.7258, 0.2825, 0.7538, 0.2502, 0.7536, 0.2532, 0.7222, 0.2844, 0.725, 0.106, 0.7559, 0.08941, 0.7556, 0.0815, 0.7304, 0.09865, 0.7318, 0.3618, 0.7514, 0.3489, 0.7516, 0.3552, 0.7258, 0.3685, 0.7255, 0.3155, 0.7533, 0.2825, 0.7538, 0.2844, 0.725, 0.3214, 0.7278, 0.1225, 0.756, 0.106, 0.7559, 0.09865, 0.7318, 0.1156, 0.7306, 0.3794, 0.7526, 0.3618, 0.7514, 0.3685, 0.7255, 0.3898, 0.726, 0.332, 0.7527, 0.3155, 0.7533, 0.3214, 0.7278, 0.3383, 0.7282, 0.1555, 0.7554, 0.1225, 0.756, 0.1156, 0.7306, 0.1528, 0.7265, 0.3986, 0.7568, 0.3794, 0.7526, 0.3898, 0.726, 0.4099, 0.7318, 0.8795, 0.7531, 0.8916, 0.8654, 0.877, 0.8668, 0.8674, 0.7542, 0.7942, 0.7557, 0.7891, 0.8685, 0.7745, 0.8677, 0.782, 0.755, 0.6809, 0.7398, 0.6584, 0.8509, 0.644, 0.848, 0.6691, 0.7372, 0.8917, 0.7517, 0.9062, 0.8637, 0.8916, 0.8654, 0.8795, 0.7531, 0.8064, 0.7561, 0.8038, 0.869, 0.7891, 0.8685, 0.7942, 0.7557, 0.692, 0.7422, 0.6728, 0.8536, 0.6584, 0.8509, 0.6809, 0.7398, 0.9038, 0.75, 0.9207, 0.8616, 0.9062, 0.8637, 0.8917, 0.7517, 0.8186, 0.7562, 0.8184, 0.8692, 0.8038, 0.869, 0.8064, 0.7561, 0.7016, 0.7444, 0.6873, 0.8563, 0.6728, 0.8536, 0.692, 0.7422, 0.9158, 0.748, 0.9352, 0.8593, 0.9207, 0.8616, 0.9038, 0.75, 0.8308, 0.7561, 0.8331, 0.869, 0.8184, 0.8692, 0.8186, 0.7562, 0.7214, 0.7477, 0.7017, 0.859, 0.6873, 0.8563, 0.7016, 0.7444, 0.9278, 0.7458, 0.9496, 0.8567, 0.9352, 0.8593, 0.9158, 0.748, 0.843, 0.7558, 0.8478, 0.8686, 0.8331, 0.869, 0.8308, 0.7561, 0.7334, 0.7497, 0.7161, 0.8614, 0.7017, 0.859, 0.7214, 0.7477, 0.7576, 0.7529, 0.7452, 0.8652, 0.7307, 0.8634, 0.7455, 0.7514, 0.9405, 0.7433, 0.964, 0.8537, 0.9496, 0.8567, 0.9278, 0.7458, 0.8552, 0.7551, 0.8624, 0.8678, 0.8478, 0.8686, 0.843, 0.7558, 0.7455, 0.7514, 0.7307, 0.8634, 0.7161, 0.8614, 0.7334, 0.7497, 0.7698, 0.7541, 0.7598, 0.8666, 0.7452, 0.8652, 0.7576, 0.7529, 0.9514, 0.7403, 0.9783, 0.8504, 0.964, 0.8537, 0.9405, 0.7433, 0.8674, 0.7542, 0.877, 0.8668, 0.8624, 0.8678, 0.8552, 0.7551, 0.782, 0.755, 0.7745, 0.8677, 0.7598, 0.8666, 0.7698, 0.7541, 0.9631, 0.7372, 0.9925, 0.8469, 0.9783, 0.8504, 0.9514, 0.7403, 0.612, 0.8213, 0.6126, 0.821, 0.6141, 0.8266, 0.6135, 0.8267, 0.5949, 0.851, 0.5949, 0.8517, 0.5891, 0.8517, 0.5892, 0.851, 0.5706, 0.8267, 0.5699, 0.8266, 0.5714, 0.821, 0.5721, 0.8213, 0.6092, 0.8164, 0.6097, 0.816, 0.6126, 0.821, 0.612, 0.8213, 0.6003, 0.8096, 0.6006, 0.8089, 0.6056, 0.8119, 0.6052, 0.8124, 0.6003, 0.8495, 0.6006, 0.8502, 0.5949, 0.8517, 0.5949, 0.851, 0.5706, 0.8324, 0.5699, 0.8325, 0.5699, 0.8266, 0.5706, 0.8267, 0.6052, 0.8124, 0.6056, 0.8119, 0.6097, 0.816, 0.6092, 0.8164, 0.5949, 0.8081, 0.5949, 0.8074, 0.6006, 0.8089, 0.6003, 0.8096, 0.6052, 0.8467, 0.6056, 0.8473, 0.6006, 0.8502, 0.6003, 0.8495, 0.5721, 0.8378, 0.5714, 0.8381, 0.5699, 0.8325, 0.5706, 0.8324, 0.5892, 0.8081, 0.5891, 0.8074, 0.5949, 0.8074, 0.5949, 0.8081, 0.6092, 0.8427, 0.6097, 0.8431, 0.6056, 0.8473, 0.6052, 0.8467, 0.5749, 0.8427, 0.5743, 0.8431, 0.5714, 0.8381, 0.5721, 0.8378, 0.5838, 0.8096, 0.5835, 0.8089, 0.5891, 0.8074, 0.5892, 0.8081, 0.612, 0.8378, 0.6126, 0.8381, 0.6097, 0.8431, 0.6092, 0.8427, 0.5789, 0.8467, 0.5784, 0.8473, 0.5743, 0.8431, 0.5749, 0.8427, 0.5789, 0.8124, 0.5784, 0.8119, 0.5835, 0.8089, 0.5838, 0.8096, 0.6135, 0.8324, 0.6141, 0.8325, 0.6126, 0.8381, 0.612, 0.8378, 0.5838, 0.8495, 0.5835, 0.8502, 0.5784, 0.8473, 0.5789, 0.8467, 0.5889, 0.832, 0.5876, 0.8321, 0.5889, 0.8312, 0.589, 0.8312, 0.6135, 0.8267, 0.6141, 0.8266, 0.6141, 0.8325, 0.6135, 0.8324, 0.5892, 0.851, 0.5891, 0.8517, 0.5835, 0.8502, 0.5838, 0.8495, 0.5891, 0.8328, 0.589, 0.8328, 0.5876, 0.8321, 0.5889, 0.832, 0.2316, 0.3792, 0.2232, 0.3712, 0.2297, 0.3641, 0.2384, 0.37, 0.2455, 0.312, 0.2356, 0.3149, 0.2321, 0.3065, 0.2419, 0.3019, 0.1126, 0.2468, 0.1319, 0.2931, 0.1038, 0.3277, 0.04651, 0.2579, 0.2222, 0.3885, 0.2141, 0.3773, 0.2232, 0.3712, 0.2316, 0.3792, 0.2475, 0.3219, 0.2377, 0.3234, 0.2356, 0.3149, 0.2455, 0.312, 0.1488, 0.2454, 0.1547, 0.2776, 0.1319, 0.2931, 0.1126, 0.2468, 0.2095, 0.3976, 0.2022, 0.3824, 0.2141, 0.3773, 0.2222, 0.3885, 0.2483, 0.3317, 0.2387, 0.3319, 0.2377, 0.3234, 0.2475, 0.3219, 0.1757, 0.2495, 0.1731, 0.2726, 0.1547, 0.2776, 0.1488, 0.2454, 0.1918, 0.4061, 0.1867, 0.3856, 0.2022, 0.3824, 0.2095, 0.3976, 0.248, 0.3413, 0.2385, 0.3403, 0.2387, 0.3319, 0.2483, 0.3317, 0.195, 0.2562, 0.1888, 0.2732, 0.1731, 0.2726, 0.1757, 0.2495, 0.1687, 0.4125, 0.1665, 0.3857, 0.1867, 0.3856, 0.1918, 0.4061, 0.2465, 0.3511, 0.237, 0.3486, 0.2385, 0.3403, 0.248, 0.3413, 0.2096, 0.2643, 0.2018, 0.2771, 0.1888, 0.2732, 0.195, 0.2562, 0.2299, 0.2824, 0.2207, 0.2903, 0.2123, 0.2833, 0.221, 0.2729, 0.1392, 0.4157, 0.146, 0.3784, 0.1665, 0.3857, 0.1687, 0.4125, 0.2433, 0.3607, 0.2342, 0.3567, 0.237, 0.3486, 0.2465, 0.3511, 0.221, 0.2729, 0.2123, 0.2833, 0.2018, 0.2771, 0.2096, 0.2643, 0.2367, 0.2922, 0.2272, 0.2981, 0.2207, 0.2903, 0.2299, 0.2824, 0.09716, 0.4136, 0.1246, 0.3599, 0.146, 0.3784, 0.1392, 0.4157, 0.2384, 0.37, 0.2297, 0.3641, 0.2342, 0.3567, 0.2433, 0.3607, 0.2419, 0.3019, 0.2321, 0.3065, 0.2272, 0.2981, 0.2367, 0.2922, 0.0112, 0.3967, 0.09385, 0.3134, 0.1246, 0.3599, 0.09716, 0.4136, 0.1665, 0.3857, 0.1674, 0.3737, 0.1858, 0.375, 0.1867, 0.3856, 0.237, 0.3486, 0.2319, 0.3473, 0.2332, 0.3397, 0.2385, 0.3403, 0.2018, 0.2771, 0.1986, 0.2844, 0.1873, 0.282, 0.1888, 0.2732, 0.2207, 0.2903, 0.216, 0.295, 0.2082, 0.2891, 0.2123, 0.2833, 0.146, 0.3784, 0.1559, 0.365, 0.1674, 0.3737, 0.1665, 0.3857, 0.2342, 0.3567, 0.2296, 0.3543, 0.2319, 0.3473, 0.237, 0.3486, 0.2123, 0.2833, 0.2082, 0.2891, 0.1986, 0.2844, 0.2018, 0.2771, 0.2272, 0.2981, 0.2221, 0.3017, 0.216, 0.295, 0.2207, 0.2903, 0.1246, 0.3599, 0.147, 0.3478, 0.1559, 0.365, 0.146, 0.3784, 0.2297, 0.3641, 0.2253, 0.3607, 0.2296, 0.3543, 0.2342, 0.3567, 0.2321, 0.3065, 0.2268, 0.3091, 0.2221, 0.3017, 0.2272, 0.2981, 0.09385, 0.3134, 0.1452, 0.3273, 0.147, 0.3478, 0.1246, 0.3599, 0.2232, 0.3712, 0.2192, 0.3663, 0.2253, 0.3607, 0.2297, 0.3641, 0.2356, 0.3149, 0.2302, 0.3166, 0.2268, 0.3091, 0.2321, 0.3065, 0.1319, 0.2931, 0.1512, 0.3057, 0.1452, 0.3273, 0.1038, 0.3277, 0.2141, 0.3773, 0.2109, 0.3707, 0.2192, 0.3663, 0.2232, 0.3712, 0.2377, 0.3234, 0.2323, 0.3244, 0.2302, 0.3166, 0.2356, 0.3149, 0.1547, 0.2776, 0.161, 0.2897, 0.1512, 0.3057, 0.1319, 0.2931, 0.2022, 0.3824, 0.1998, 0.3739, 0.2109, 0.3707, 0.2141, 0.3773, 0.2387, 0.3319, 0.2334, 0.3321, 0.2323, 0.3244, 0.2377, 0.3234, 0.1731, 0.2726, 0.1744, 0.2832, 0.161, 0.2897, 0.1547, 0.2776, 0.1867, 0.3856, 0.1858, 0.375, 0.1998, 0.3739, 0.2022, 0.3824, 0.2385, 0.3403, 0.2332, 0.3397, 0.2334, 0.3321, 0.2387, 0.3319, 0.1888, 0.2732, 0.1873, 0.282, 0.1744, 0.2832, 0.1731, 0.2726, 0.216, 0.295, 0.2221, 0.3017, 0.2268, 0.3091, 0.2302, 0.3166, 0.2323, 0.3244, 0.2334, 0.3321, 0.2332, 0.3397, 0.2319, 0.3473, 0.2296, 0.3543, 0.2253, 0.3607, 0.2192, 0.3663, 0.2109, 0.3707, 0.1998, 0.3739, 0.1858, 0.375, 0.1674, 0.3737, 0.1559, 0.365, 0.147, 0.3478, 0.1452, 0.3273, 0.1512, 0.3057, 0.161, 0.2897, 0.1744, 0.2832, 0.1873, 0.282, 0.1986, 0.2844, 0.2082, 0.2891, 0.5094, 0.3318, 0.595, 0.4261, 0.5396, 0.4287, 0.504, 0.3517, 0.595, 0.4261, 0.4567, 0.6325, 0.429, 0.5813, 0.5396, 0.4287, 0.4567, 0.6325, 0.2225, 0.6603, 0.2454, 0.5987, 0.429, 0.5813, 0.2225, 0.6603, 0.0112, 0.3967, 0.09716, 0.4136, 0.2454, 0.5987, 0.4274, 0.3114, 0.4168, 0.3054, 0.4151, 0.2915, 0.4317, 0.3054, 0.4168, 0.3054, 0.3582, 0.2809, 0.3608, 0.2684, 0.4151, 0.2915, 0.3582, 0.2809, 0.2936, 0.2882, 0.3048, 0.27, 0.3608, 0.2684, 0.4797, 0.682, 0.4797, 0.6234, 0.493, 0.6234, 0.493, 0.6941, 0.4364, 0.3599, 0.4174, 0.3755, 0.411, 0.364, 0.431, 0.3528, 0.5984, 0.0242, 0.5327, 0.02459, 0.5325, 0.01163, 0.5985, 0.007394, 0.5327, 0.02459, 0.4808, 0.02435, 0.4802, 0.009934, 0.5325, 0.01163, 0.5263, 0.5558, 0.5263, 0.6145, 0.5153, 0.6145, 0.5153, 0.5558, 0.504, 0.3517, 0.5396, 0.4287, 0.512, 0.406, 0.4954, 0.3664, 0.5396, 0.4287, 0.429, 0.5813, 0.3883, 0.5557, 0.512, 0.406, 0.429, 0.5813, 0.2454, 0.5987, 0.2626, 0.5507, 0.3883, 0.5557, 0.2454, 0.5987, 0.09716, 0.4136, 0.1392, 0.4157, 0.2626, 0.5507, 0.4317, 0.3054, 0.4151, 0.2915, 0.4219, 0.2825, 0.4383, 0.2999, 0.4151, 0.2915, 0.3608, 0.2684, 0.3647, 0.253, 0.4219, 0.2825, 0.3608, 0.2684, 0.3048, 0.27, 0.3024, 0.2524, 0.3647, 0.253, 0.493, 0.6941, 0.493, 0.6234, 0.5063, 0.6234, 0.5063, 0.6941, 0.4473, 0.2958, 0.4306, 0.2736, 0.4415, 0.2647, 0.4591, 0.2938, 0.4306, 0.2736, 0.3695, 0.2362, 0.3756, 0.2167, 0.4415, 0.2647, 0.3695, 0.2362, 0.2992, 0.2328, 0.2948, 0.2109, 0.3756, 0.2167, 0.5196, 0.6941, 0.5196, 0.6234, 0.5329, 0.6234, 0.5329, 0.6941, 0.431, 0.3528, 0.411, 0.364, 0.4163, 0.3541, 0.4271, 0.3457, 0.411, 0.364, 0.3588, 0.3855, 0.3575, 0.3766, 0.4163, 0.3541, 0.3588, 0.3855, 0.3077, 0.378, 0.2767, 0.362, 0.3575, 0.3766, 0.3077, 0.378, 0.2433, 0.3607, 0.2465, 0.3511, 0.2767, 0.362, 0.4954, 0.3664, 0.512, 0.406, 0.5009, 0.4045, 0.4857, 0.3754, 0.512, 0.406, 0.3883, 0.5557, 0.383, 0.5405, 0.5009, 0.4045, 0.3883, 0.5557, 0.2626, 0.5507, 0.2757, 0.5119, 0.383, 0.5405, 0.2626, 0.5507, 0.1392, 0.4157, 0.1687, 0.4125, 0.2757, 0.5119, 0.4383, 0.2999, 0.4219, 0.2825, 0.4306, 0.2736, 0.4473, 0.2958, 0.4219, 0.2825, 0.3647, 0.253, 0.3695, 0.2362, 0.4306, 0.2736, 0.3647, 0.253, 0.3024, 0.2524, 0.2992, 0.2328, 0.3695, 0.2362, 0.5063, 0.6941, 0.5063, 0.6234, 0.5196, 0.6234, 0.5196, 0.6941, 0.4591, 0.2938, 0.4415, 0.2647, 0.4551, 0.2561, 0.4714, 0.2912, 0.4415, 0.2647, 0.3756, 0.2167, 0.3836, 0.194, 0.4551, 0.2561, 0.3756, 0.2167, 0.2948, 0.2109, 0.2887, 0.1855, 0.3836, 0.194, 0.5329, 0.6941, 0.5329, 0.6234, 0.5462, 0.6234, 0.5462, 0.6941, 0.4271, 0.3457, 0.4163, 0.3541, 0.4128, 0.3409, 0.4246, 0.3386, 0.2767, 0.362, 0.2465, 0.3511, 0.248, 0.3413, 0.2788, 0.3434, 0.4857, 0.3754, 0.5009, 0.4045, 0.4586, 0.4144, 0.4748, 0.379, 0.5009, 0.4045, 0.383, 0.5405, 0.3816, 0.4743, 0.4586, 0.4144, 0.383, 0.5405, 0.2757, 0.5119, 0.2854, 0.4804, 0.3816, 0.4743, 0.5816, 0.5558, 0.5816, 0.6145, 0.5706, 0.6145, 0.5706, 0.5558, 0.4714, 0.2912, 0.4551, 0.2561, 0.4975, 0.2593, 0.4827, 0.2943, 0.4551, 0.2561, 0.3836, 0.194, 0.3815, 0.131, 0.4975, 0.2593, 0.3836, 0.194, 0.2887, 0.1855, 0.2802, 0.1553, 0.3815, 0.131, 0.5462, 0.6941, 0.5462, 0.6234, 0.5595, 0.6234, 0.5595, 0.6941, 0.4246, 0.3386, 0.4128, 0.3409, 0.4084, 0.3322, 0.4123, 0.3321, 0.2788, 0.3434, 0.248, 0.3413, 0.2483, 0.3317, 0.2793, 0.3313, 0.4748, 0.379, 0.4586, 0.4144, 0.4444, 0.4049, 0.4625, 0.3767, 0.5985, 0.08235, 0.5327, 0.08228, 0.5329, 0.06772, 0.5985, 0.06777, 0.5327, 0.08228, 0.4806, 0.08216, 0.481, 0.06773, 0.5329, 0.06772, 0.5706, 0.5558, 0.5706, 0.6145, 0.5595, 0.6145, 0.5595, 0.5558, 0.4827, 0.2943, 0.4975, 0.2593, 0.5093, 0.2572, 0.4945, 0.3015, 0.4975, 0.2593, 0.3815, 0.131, 0.3865, 0.117, 0.5093, 0.2572, 0.3815, 0.131, 0.2802, 0.1553, 0.2686, 0.1178, 0.3865, 0.117, 0.2802, 0.1553, 0.1757, 0.2495, 0.1488, 0.2454, 0.2686, 0.1178, 0.2793, 0.3313, 0.2483, 0.3317, 0.2475, 0.3219, 0.2789, 0.3191, 0.4625, 0.3767, 0.4444, 0.4049, 0.4334, 0.3951, 0.4521, 0.3725, 0.5985, 0.06777, 0.5329, 0.06772, 0.533, 0.05339, 0.5985, 0.0533, 0.5329, 0.06772, 0.481, 0.06773, 0.4812, 0.05326, 0.533, 0.05339, 0.5595, 0.5558, 0.5595, 0.6145, 0.5485, 0.6145, 0.5485, 0.5558, 0.4945, 0.3015, 0.5093, 0.2572, 0.542, 0.2337, 0.5042, 0.3139, 0.5093, 0.2572, 0.3865, 0.117, 0.4253, 0.0972, 0.542, 0.2337, 0.3865, 0.117, 0.2686, 0.1178, 0.2528, 0.07073, 0.4253, 0.0972, 0.2686, 0.1178, 0.1488, 0.2454, 0.1126, 0.2468, 0.2528, 0.07073, 0.4234, 0.3245, 0.4121, 0.3236, 0.4143, 0.311, 0.4246, 0.3179, 0.2789, 0.3191, 0.2475, 0.3219, 0.2455, 0.312, 0.2764, 0.3004, 0.4521, 0.3725, 0.4334, 0.3951, 0.4245, 0.3854, 0.4434, 0.3665, 0.5985, 0.0533, 0.533, 0.05339, 0.5329, 0.03908, 0.5985, 0.03882, 0.533, 0.05339, 0.4812, 0.05326, 0.4811, 0.03879, 0.5329, 0.03908, 0.5485, 0.5558, 0.5485, 0.6145, 0.5374, 0.6145, 0.5374, 0.5558, 0.5042, 0.3139, 0.542, 0.2337, 0.595, 0.2325, 0.5094, 0.3318, 0.542, 0.2337, 0.4253, 0.0972, 0.4497, 0.04845, 0.595, 0.2325, 0.4253, 0.0972, 0.2528, 0.07073, 0.2313, 0.01551, 0.4497, 0.04845, 0.2528, 0.07073, 0.1126, 0.2468, 0.04651, 0.2579, 0.2313, 0.01551, 0.4246, 0.3179, 0.4143, 0.311, 0.4168, 0.3054, 0.4274, 0.3114, 0.4143, 0.311, 0.3569, 0.29, 0.3582, 0.2809, 0.4168, 0.3054, 0.3569, 0.29, 0.2764, 0.3004, 0.2936, 0.2882, 0.3582, 0.2809, 0.2764, 0.3004, 0.2455, 0.312, 0.2419, 0.3019, 0.2936, 0.2882, 0.4434, 0.3665, 0.4245, 0.3854, 0.4174, 0.3755, 0.4364, 0.3599, 0.5985, 0.03882, 0.5329, 0.03908, 0.5327, 0.02459, 0.5984, 0.0242, 0.5329, 0.03908, 0.4811, 0.03879, 0.4808, 0.02435, 0.5327, 0.02459, 0.5374, 0.5558, 0.5374, 0.6145, 0.5263, 0.6145, 0.5263, 0.5558, 0.2328, 0.9437, 0.2464, 0.9437, 0.2441, 0.9667, 0.2326, 0.9668, 0.369, 0.9473, 0.3527, 0.9455, 0.3593, 0.8648, 0.3781, 0.8666, 0.3781, 0.8666, 0.3593, 0.8648, 0.3794, 0.7526, 0.3986, 0.7568, 0.09004, 0.9433, 0.1384, 0.9434, 0.1531, 0.9673, 0.1123, 0.9676, 0.1631, 0.9506, 0.1389, 0.9491, 0.1394, 0.8645, 0.1644, 0.8639, 0.1644, 0.8639, 0.1394, 0.8645, 0.1225, 0.756, 0.1555, 0.7554, 0.2995, 0.9439, 0.3102, 0.9439, 0.2979, 0.9663, 0.2889, 0.9664, 0.3187, 0.9463, 0.303, 0.9475, 0.3012, 0.8629, 0.3154, 0.8631, 0.3154, 0.8631, 0.3012, 0.8629, 0.3155, 0.7533, 0.332, 0.7527, 0.2464, 0.9437, 0.2814, 0.9438, 0.2736, 0.9665, 0.2441, 0.9667, 0.3527, 0.9455, 0.3409, 0.9452, 0.3436, 0.8639, 0.3593, 0.8648, 0.3593, 0.8648, 0.3436, 0.8639, 0.3618, 0.7514, 0.3794, 0.7526, 0.1384, 0.9434, 0.149, 0.9434, 0.162, 0.9673, 0.1531, 0.9673, 0.1389, 0.9491, 0.1232, 0.9483, 0.1252, 0.865, 0.1394, 0.8645, 0.1394, 0.8645, 0.1252, 0.865, 0.106, 0.7559, 0.1225, 0.756, 0.3102, 0.9439, 0.3585, 0.944, 0.3387, 0.966, 0.2979, 0.9663, 0.303, 0.9475, 0.2788, 0.9495, 0.276, 0.8628, 0.3012, 0.8629, 0.3012, 0.8629, 0.276, 0.8628, 0.2825, 0.7538, 0.3155, 0.7533, 0.2814, 0.9438, 0.289, 0.9438, 0.2801, 0.9664, 0.2736, 0.9665, 0.3409, 0.9452, 0.3331, 0.9453, 0.3311, 0.8634, 0.3436, 0.8639, 0.3436, 0.8639, 0.3311, 0.8634, 0.3489, 0.7516, 0.3618, 0.7514, 0.149, 0.9434, 0.1596, 0.9435, 0.1709, 0.9672, 0.162, 0.9673, 0.1232, 0.9483, 0.1087, 0.9476, 0.1096, 0.8656, 0.1252, 0.865, 0.1252, 0.865, 0.1096, 0.8656, 0.08941, 0.7556, 0.106, 0.7559, 0.3585, 0.944, 0.3764, 0.9441, 0.3537, 0.9659, 0.3387, 0.966, 0.2788, 0.9495, 0.2408, 0.973, 0.2497, 0.8629, 0.276, 0.8628, 0.276, 0.8628, 0.2497, 0.8629, 0.2502, 0.7536, 0.2825, 0.7538, 0.289, 0.9438, 0.2995, 0.9439, 0.2889, 0.9664, 0.2801, 0.9664, 0.3331, 0.9453, 0.3187, 0.9463, 0.3154, 0.8631, 0.3311, 0.8634, 0.3311, 0.8634, 0.3154, 0.8631, 0.332, 0.7527, 0.3489, 0.7516, 0.1596, 0.9435, 0.1945, 0.9436, 0.2004, 0.967, 0.1709, 0.9672, 0.1087, 0.9476, 0.1008, 0.9477, 0.0972, 0.8663, 0.1096, 0.8656, 0.1096, 0.8656, 0.0972, 0.8663, 0.07674, 0.756, 0.08941, 0.7556, 0.2408, 0.973, 0.2301, 0.9726, 0.2297, 0.8634, 0.2497, 0.8629, 0.2497, 0.8629, 0.2297, 0.8634, 0.2291, 0.7538, 0.2502, 0.7536, 0.1945, 0.9436, 0.2069, 0.9436, 0.2109, 0.9669, 0.2004, 0.967, 0.1008, 0.9477, 0.08886, 0.9483, 0.0817, 0.8674, 0.0972, 0.8663, 0.0972, 0.8663, 0.0817, 0.8674, 0.05981, 0.7582, 0.07674, 0.756, 0.2301, 0.9726, 0.2122, 0.9728, 0.2106, 0.8637, 0.2297, 0.8634, 0.2297, 0.8634, 0.2106, 0.8637, 0.209, 0.7543, 0.2291, 0.7538, 0.2069, 0.9436, 0.22, 0.9436, 0.2219, 0.9669, 0.2109, 0.9669, 0.08886, 0.9483, 0.07199, 0.9507, 0.06319, 0.8693, 0.0817, 0.8674, 0.0817, 0.8674, 0.06319, 0.8693, 0.04212, 0.7633, 0.05981, 0.7582, 0.2122, 0.9728, 0.2015, 0.9733, 0.1907, 0.8635, 0.2106, 0.8637, 0.2106, 0.8637, 0.1907, 0.8635, 0.1879, 0.7545, 0.209, 0.7543, 0.22, 0.9436, 0.2328, 0.9437, 0.2326, 0.9668, 0.2219, 0.9669, 0.3859, 0.9507, 0.369, 0.9473, 0.3781, 0.8666, 0.3957, 0.8692, 0.3957, 0.8692, 0.3781, 0.8666, 0.3986, 0.7568, 0.4154, 0.7627, 0.07219, 0.9432, 0.09004, 0.9433, 0.1123, 0.9676, 0.09726, 0.9677, 0.2015, 0.9733, 0.1631, 0.9506, 0.1644, 0.8639, 0.1907, 0.8635, 0.1907, 0.8635, 0.1644, 0.8639, 0.1555, 0.7554, 0.1879, 0.7545, 0.3779, 0.3543, 0.3851, 0.3378, 0.4128, 0.3409, 0.4163, 0.3541, 0.3702, 0.3575, 0.3779, 0.3543, 0.4163, 0.3541, 0.3575, 0.3766, 0.3594, 0.3589, 0.3702, 0.3575, 0.3575, 0.3766, 0.348, 0.3592, 0.3594, 0.3589, 0.3575, 0.3766, 0.3391, 0.3569, 0.348, 0.3592, 0.3575, 0.3766, 0.2767, 0.362, 0.3295, 0.3495, 0.3391, 0.3569, 0.2767, 0.362, 0.2788, 0.3434, 0.3238, 0.338, 0.3295, 0.3495, 0.2788, 0.3434, 0.2793, 0.3313, 0.3244, 0.3262, 0.3238, 0.338, 0.2793, 0.3313, 0.2789, 0.3191, 0.3316, 0.3154, 0.3244, 0.3262, 0.2789, 0.3191, 0.2764, 0.3004, 0.3415, 0.3101, 0.3316, 0.3154, 0.2764, 0.3004, 0.3569, 0.29, 0.3494, 0.3076, 0.3415, 0.3101, 0.3569, 0.29, 0.3599, 0.3076, 0.3494, 0.3076, 0.3569, 0.29, 0.3702, 0.3087, 0.3599, 0.3076, 0.3569, 0.29, 0.3777, 0.3116, 0.3702, 0.3087, 0.3569, 0.29, 0.4143, 0.311, 0.3852, 0.3274, 0.3777, 0.3116, 0.4143, 0.311, 0.4121, 0.3236, 0.2058, 0.9782, 0.1756, 0.9787, 0.1631, 0.9506, 0.2015, 0.9733, 0.3784, 0.9813, 0.3611, 0.9771, 0.369, 0.9473, 0.3859, 0.9507, 0.2058, 0.9782, 0.2015, 0.9733, 0.2122, 0.9728, 0.09999, 0.9771, 0.0821, 0.9806, 0.07199, 0.9507, 0.08886, 0.9483, 0.1129, 0.9765, 0.09999, 0.9771, 0.08886, 0.9483, 0.1008, 0.9477, 0.1217, 0.9766, 0.1129, 0.9765, 0.1008, 0.9477, 0.1087, 0.9476, 0.3209, 0.9747, 0.3062, 0.9759, 0.3187, 0.9463, 0.3331, 0.9453, 0.2668, 0.978, 0.2366, 0.978, 0.2408, 0.973, 0.2788, 0.9495, 0.1364, 0.9775, 0.1217, 0.9766, 0.1087, 0.9476, 0.1232, 0.9483, 0.3298, 0.9743, 0.3209, 0.9747, 0.3331, 0.9453, 0.3409, 0.9452, 0.2892, 0.9776, 0.2668, 0.978, 0.2788, 0.9495, 0.303, 0.9475, 0.1533, 0.9788, 0.1364, 0.9775, 0.1232, 0.9483, 0.1389, 0.9491, 0.3428, 0.9745, 0.3298, 0.9743, 0.3409, 0.9452, 0.3527, 0.9455, 0.3062, 0.9759, 0.2892, 0.9776, 0.303, 0.9475, 0.3187, 0.9463, 0.1756, 0.9787, 0.1533, 0.9788, 0.1389, 0.9491, 0.1631, 0.9506, 0.3611, 0.9771, 0.3428, 0.9745, 0.3527, 0.9455, 0.369, 0.9473, 0.06825, 0.7311, 0.04721, 0.7338, 0.03643, 0.7067, 0.05837, 0.7011, 0.2532, 0.7222, 0.2301, 0.7213, 0.2308, 0.6907, 0.2556, 0.6906, 0.0815, 0.7304, 0.06825, 0.7311, 0.05837, 0.7011, 0.07441, 0.6995, 0.3552, 0.7258, 0.3383, 0.7282, 0.3404, 0.6974, 0.3598, 0.695, 0.2844, 0.725, 0.2532, 0.7222, 0.2556, 0.6906, 0.2842, 0.6943, 0.09865, 0.7318, 0.0815, 0.7304, 0.07441, 0.6995, 0.09462, 0.7007, 0.3685, 0.7255, 0.3552, 0.7258, 0.3598, 0.695, 0.3754, 0.6952, 0.3214, 0.7278, 0.2844, 0.725, 0.2842, 0.6943, 0.3208, 0.6976, 0.1156, 0.7306, 0.09865, 0.7318, 0.09462, 0.7007, 0.1148, 0.6999, 0.3898, 0.726, 0.3685, 0.7255, 0.3754, 0.6952, 0.3968, 0.6982, 0.3383, 0.7282, 0.3214, 0.7278, 0.3208, 0.6976, 0.3404, 0.6974, 0.1528, 0.7265, 0.1156, 0.7306, 0.1148, 0.6999, 0.1521, 0.6953, 0.4099, 0.7318, 0.3898, 0.726, 0.3968, 0.6982, 0.4216, 0.7065, 0.1842, 0.723, 0.1528, 0.7265, 0.1521, 0.6953, 0.1813, 0.6908, 0.4271, 0.7409, 0.4099, 0.7318, 0.4216, 0.7065, 0.4434, 0.7194, 0.2074, 0.7219, 0.1842, 0.723, 0.1813, 0.6908, 0.2068, 0.6906, 0.04721, 0.7338, 0.02832, 0.7423, 0.0121, 0.7193, 0.03643, 0.7067, 0.2301, 0.7213, 0.2074, 0.7219, 0.2068, 0.6906, 0.2308, 0.6907, 0.6827, 0.8838, 0.5459, 0.8838, 0.5459, 0.9176, 0.6827, 0.9176, 0.784, 0.8838, 0.7623, 0.8838, 0.7623, 0.9176, 0.784, 0.9176, 0.9428, 0.8838, 0.9323, 0.8838, 0.9323, 0.9176, 0.9428, 0.9176, 0.7623, 0.8838, 0.7391, 0.8838, 0.7391, 0.9176, 0.7623, 0.9176, 0.5355, 0.8838, 0.5137, 0.8838, 0.5137, 0.9176, 0.5355, 0.9176, 0.5137, 0.8838, 0.4906, 0.8838, 0.4906, 0.9176, 0.5137, 0.9176, 0.7391, 0.8838, 0.716, 0.8838, 0.716, 0.9176, 0.7391, 0.9176, 0.9645, 0.8838, 0.9428, 0.8838, 0.9428, 0.9176, 0.9645, 0.9176, 0.6942, 0.8838, 0.6827, 0.8838, 0.6827, 0.9176, 0.6942, 0.9176, 0.9877, 0.8838, 0.9645, 0.8838, 0.9645, 0.9176, 0.9877, 0.9176, 0.7955, 0.8838, 0.784, 0.8838, 0.784, 0.9176, 0.7955, 0.9176, 0.9323, 0.8838, 0.7955, 0.8838, 0.7955, 0.9176, 0.9323, 0.9176, 0.716, 0.8838, 0.6942, 0.8838, 0.6942, 0.9176, 0.716, 0.9176, 0.5459, 0.8838, 0.5355, 0.8838, 0.5355, 0.9176, 0.5459, 0.9176, 0.716, 0.9176, 0.6942, 0.9176, 0.6942, 0.9925, 0.716, 0.9925, 0.7955, 0.9176, 0.784, 0.9176, 0.784, 0.9925, 0.7955, 0.9925, 0.7623, 0.9176, 0.7391, 0.9176, 0.7391, 0.9925, 0.7623, 0.9925, 0.9323, 0.9176, 0.7955, 0.9176, 0.7955, 0.9925, 0.9323, 0.9925, 0.9645, 0.9176, 0.9428, 0.9176, 0.9428, 0.9925, 0.9645, 0.9925, 0.5459, 0.9176, 0.5355, 0.9176, 0.5355, 0.9925, 0.5459, 0.9925, 0.6827, 0.9176, 0.5459, 0.9176, 0.5459, 0.9925, 0.6827, 0.9925, 0.784, 0.9176, 0.7623, 0.9176, 0.7623, 0.9925, 0.784, 0.9925, 0.7391, 0.9176, 0.716, 0.9176, 0.716, 0.9925, 0.7391, 0.9925, 0.9428, 0.9176, 0.9323, 0.9176, 0.9323, 0.9925, 0.9428, 0.9925, 0.9877, 0.9176, 0.9645, 0.9176, 0.9645, 0.9925, 0.9877, 0.9925, 0.5355, 0.9176, 0.5137, 0.9176, 0.5137, 0.9925, 0.5355, 0.9925, 0.5137, 0.9176, 0.4906, 0.9176, 0.4906, 0.9925, 0.5137, 0.9925, 0.6942, 0.9176, 0.6827, 0.9176, 0.6827, 0.9925, 0.6942, 0.9925, 0.4709, 0.7169, 0.4911, 0.7142, 0.5113, 0.7169, 0.5288, 0.7246, 0.5343, 0.7331, 0.5343, 0.853, 0.5288, 0.8603, 0.5113, 0.8681, 0.4911, 0.8708, 0.4709, 0.8681, 0.4534, 0.8603, 0.4478, 0.853, 0.4478, 0.7331, 0.4534, 0.7246, 0.5679, 0.8685, 0.5501, 0.8606, 0.5444, 0.8519, 0.5444, 0.7292, 0.5501, 0.7217, 0.5679, 0.7138, 0.5885, 0.711, 0.6091, 0.7138, 0.6269, 0.7217, 0.6326, 0.7292, 0.6326, 0.8519, 0.6269, 0.8606, 0.6091, 0.8685, 0.5885, 0.8713, 0.9261, 0.9821, 0.9226, 0.9821, 0.9226, 0.9657, 0.9261, 0.9657, 0.9121, 0.989, 0.9086, 0.989, 0.9086, 0.9868, 0.9121, 0.9868, 0.9016, 0.9868, 0.9051, 0.9868, 0.9051, 0.9894, 0.9016, 0.9894, 0.9016, 0.9615, 0.9051, 0.9615, 0.9051, 0.964, 0.9016, 0.964, 0.9121, 0.9868, 0.9086, 0.9868, 0.9086, 0.9615, 0.9121, 0.9615, 0.9191, 0.9637, 0.9156, 0.9637, 0.9156, 0.9615, 0.9191, 0.9615, 0.9016, 0.964, 0.9051, 0.964, 0.9051, 0.9868, 0.9016, 0.9868, 0.9261, 0.9864, 0.9226, 0.9864, 0.9226, 0.9821, 0.9261, 0.9821, 0.9191, 0.989, 0.9156, 0.989, 0.9156, 0.9637, 0.9191, 0.9637, 0.9261, 0.9657, 0.9226, 0.9657, 0.9226, 0.9615, 0.9261, 0.9615, 0.4145, 0.891, 0.4184, 0.8828, 0.4662, 0.8774, 0.4707, 0.88, 0.4737, 0.8849, 0.4737, 0.9281, 0.4707, 0.933, 0.4662, 0.9355, 0.4184, 0.9301, 0.4145, 0.922, 0.9226, 0.9821, 0.9191, 0.9821, 0.9191, 0.9657, 0.9226, 0.9657, 0.9121, 0.9615, 0.9156, 0.9615, 0.9156, 0.9637, 0.9121, 0.9637, 0.8981, 0.9868, 0.9016, 0.9868, 0.9016, 0.9894, 0.8981, 0.9894, 0.8981, 0.9615, 0.9016, 0.9615, 0.9016, 0.964, 0.8981, 0.964, 0.9121, 0.9637, 0.9156, 0.9637, 0.9156, 0.989, 0.9121, 0.989, 0.9051, 0.9868, 0.9086, 0.9868, 0.9086, 0.989, 0.9051, 0.989, 0.8981, 0.964, 0.9016, 0.964, 0.9016, 0.9868, 0.8981, 0.9868, 0.9226, 0.9864, 0.9191, 0.9864, 0.9191, 0.9821, 0.9226, 0.9821, 0.9051, 0.9615, 0.9086, 0.9615, 0.9086, 0.9868, 0.9051, 0.9868, 0.9226, 0.9657, 0.9191, 0.9657, 0.9191, 0.9615, 0.9226, 0.9615, 0.4145, 0.9491, 0.4184, 0.941, 0.4662, 0.9356, 0.4707, 0.9381, 0.4737, 0.943, 0.4737, 0.9862, 0.4707, 0.9912, 0.4662, 0.9937, 0.4184, 0.9883, 0.4145, 0.9802, 0.7701, 0.7199, 0.7577, 0.7199, 0.7577, 0.5202, 0.7701, 0.5202, 0.3851, 0.3378, 0.401, 0.3361, 0.4084, 0.3322, 0.4128, 0.3409, 0.4123, 0.3321, 0.4084, 0.3322, 0.4121, 0.3236, 0.4234, 0.3245, 0.401, 0.3285, 0.3852, 0.3274, 0.4121, 0.3236, 0.4084, 0.3322, 0.4084, 0.3322, 0.401, 0.3361, 0.401, 0.3285, 0.2408, 0.973, 0.2366, 0.978, 0.2301, 0.9726, 0.8733, 0.7199, 0.8529, 0.72, 0.8529, 0.5202, 0.8733, 0.5202, 0.7825, 0.72, 0.7701, 0.7199, 0.7701, 0.5202, 0.7825, 0.5202, 0.8857, 0.7199, 0.8733, 0.7199, 0.8733, 0.5202, 0.8857, 0.5202, 0.9104, 0.7197, 0.898, 0.7198, 0.898, 0.5202, 0.9104, 0.5202, 0.7955, 0.72, 0.7825, 0.72, 0.7825, 0.5202, 0.7955, 0.5202, 0.898, 0.7198, 0.8857, 0.7199, 0.8857, 0.5202, 0.898, 0.5202, 0.9228, 0.7196, 0.9104, 0.7197, 0.9104, 0.5202, 0.9228, 0.5202, 0.807, 0.7201, 0.7955, 0.72, 0.7955, 0.5202, 0.807, 0.5202, 0.7206, 0.7196, 0.7083, 0.7196, 0.7083, 0.5202, 0.7206, 0.5202, 0.9351, 0.7196, 0.9228, 0.7196, 0.9228, 0.5202, 0.9351, 0.5202, 0.8193, 0.7201, 0.807, 0.7201, 0.807, 0.5202, 0.8193, 0.5202, 0.733, 0.7197, 0.7206, 0.7196, 0.7206, 0.5202, 0.733, 0.5202, 0.8315, 0.7201, 0.8193, 0.7201, 0.8193, 0.5202, 0.8315, 0.5202, 0.7454, 0.7198, 0.733, 0.7197, 0.733, 0.5202, 0.7454, 0.5202, 0.843, 0.72, 0.8315, 0.7201, 0.8315, 0.5202, 0.843, 0.5202, 0.7577, 0.7199, 0.7454, 0.7198, 0.7454, 0.5202, 0.7577, 0.5202, 0.8529, 0.72, 0.843, 0.72, 0.843, 0.5202, 0.8529, 0.5202, 0.7401, 0.1915, 0.7483, 0.1976, 0.7314, 0.2147, 0.7282, 0.2123, 0.7312, 0.2598, 0.721, 0.2601, 0.7209, 0.2407, 0.7248, 0.2401, 0.6815, 0.2259, 0.6828, 0.2158, 0.706, 0.2217, 0.7056, 0.2256, 0.7306, 0.1876, 0.7401, 0.1915, 0.7282, 0.2123, 0.7246, 0.2108, 0.7407, 0.2593, 0.7312, 0.2598, 0.7248, 0.2401, 0.7285, 0.2386, 0.6829, 0.2361, 0.6815, 0.2259, 0.7056, 0.2256, 0.7061, 0.2295, 0.7204, 0.1864, 0.7306, 0.1876, 0.7246, 0.2108, 0.7206, 0.2103, 0.7488, 0.2607, 0.7407, 0.2593, 0.7285, 0.2386, 0.7316, 0.2361, 0.6869, 0.2455, 0.6829, 0.2361, 0.7061, 0.2295, 0.7077, 0.2332, 0.7103, 0.1878, 0.7204, 0.1864, 0.7206, 0.2103, 0.7167, 0.2108, 0.7549, 0.245, 0.7488, 0.2607, 0.7316, 0.2361, 0.734, 0.233, 0.6932, 0.2536, 0.6869, 0.2455, 0.7077, 0.2332, 0.7101, 0.2363, 0.7008, 0.1918, 0.7103, 0.1878, 0.7167, 0.2108, 0.713, 0.2124, 0.7588, 0.2355, 0.7549, 0.245, 0.734, 0.233, 0.7355, 0.2293, 0.7586, 0.2152, 0.76, 0.2253, 0.736, 0.2254, 0.7354, 0.2214, 0.7014, 0.2607, 0.6932, 0.2536, 0.7101, 0.2363, 0.7133, 0.2387, 0.6928, 0.1981, 0.7008, 0.1918, 0.713, 0.2124, 0.7099, 0.2148, 0.76, 0.2253, 0.7588, 0.2355, 0.7355, 0.2293, 0.736, 0.2254, 0.7546, 0.2057, 0.7586, 0.2152, 0.7354, 0.2214, 0.7339, 0.2178, 0.7109, 0.26, 0.7014, 0.2607, 0.7133, 0.2387, 0.7169, 0.2402, 0.6866, 0.2063, 0.6928, 0.1981, 0.7099, 0.2148, 0.7075, 0.218, 0.7483, 0.1976, 0.7546, 0.2057, 0.7339, 0.2178, 0.7314, 0.2147, 0.721, 0.2601, 0.7109, 0.26, 0.7169, 0.2402, 0.7209, 0.2407, 0.6828, 0.2158, 0.6866, 0.2063, 0.7075, 0.218, 0.706, 0.2217, 0.007706, 0.5839, 0.007736, 0.5727, 0.07135, 0.5727, 0.07132, 0.5839, 0.007878, 0.5195, 0.007892, 0.5141, 0.07151, 0.5141, 0.07149, 0.5195, 0.007502, 0.6611, 0.007527, 0.6516, 0.07114, 0.6516, 0.07112, 0.6611, 0.007452, 0.6802, 0.007477, 0.6706, 0.07109, 0.6706, 0.07107, 0.6802, 0.007683, 0.5924, 0.007706, 0.5839, 0.07132, 0.5839, 0.0713, 0.5924, 0.007863, 0.5249, 0.007878, 0.5195, 0.07149, 0.5195, 0.07148, 0.5249, 0.007477, 0.6706, 0.007502, 0.6611, 0.07112, 0.6611, 0.07109, 0.6706, 0.007426, 0.6897, 0.007452, 0.6802, 0.07107, 0.6802, 0.07104, 0.6897, 0.007657, 0.6023, 0.007683, 0.5924, 0.0713, 0.5924, 0.07127, 0.6023, 0.007837, 0.5345, 0.007863, 0.5249, 0.07148, 0.5249, 0.07145, 0.5345, 0.00795, 0.4926, 0.007977, 0.4824, 0.07159, 0.4824, 0.07157, 0.4926, 0.007632, 0.6118, 0.007657, 0.6023, 0.07127, 0.6023, 0.07125, 0.6118, 0.007812, 0.5441, 0.007837, 0.5345, 0.07145, 0.5345, 0.07143, 0.5441, 0.007935, 0.498, 0.00795, 0.4926, 0.07157, 0.4926, 0.07155, 0.498, 0.007607, 0.6213, 0.007632, 0.6118, 0.07125, 0.6118, 0.07122, 0.6214, 0.007787, 0.5536, 0.007812, 0.5441, 0.07143, 0.5441, 0.0714, 0.5536, 0.007921, 0.5034, 0.007935, 0.498, 0.07155, 0.498, 0.07154, 0.5034, 0.007581, 0.6312, 0.007607, 0.6213, 0.07122, 0.6214, 0.0712, 0.6312, 0.007761, 0.5631, 0.007787, 0.5536, 0.0714, 0.5536, 0.07138, 0.5631, 0.007906, 0.5088, 0.007921, 0.5034, 0.07154, 0.5034, 0.07152, 0.5088, 0.00756, 0.6393, 0.007581, 0.6312, 0.0712, 0.6312, 0.07117, 0.6393, 0.007736, 0.5727, 0.007761, 0.5631, 0.07138, 0.5631, 0.07135, 0.5727, 0.007892, 0.5141, 0.007906, 0.5088, 0.07152, 0.5088, 0.07151, 0.5141, 0.007527, 0.6516, 0.00756, 0.6393, 0.07117, 0.6393, 0.07114, 0.6516, 0.7837, 0.05288, 0.7881, 0.06928, 0.7667, 0.07206, 0.7637, 0.06121, 0.8889, 0.1847, 0.9141, 0.1821, 0.8398, 0.2404, 0.9005, 0.3078, 0.9202, 0.3421, 0.9782, 0.3387, 0.9654, 0.5084, 0.7894, 0.5092, 0.7574, 0.4972, 0.7302, 0.4766, 0.7099, 0.4492, 0.6981, 0.4172, 0.6958, 0.3831, 0.7032, 0.3498, 0.7196, 0.3199, 0.7439, 0.2959, 0.7739, 0.2797, 0.8073, 0.2726, 0.8413, 0.2751, 0.8732, 0.2872, 0.6414, 0.5805, 0.6336, 0.577, 0.6267, 0.582, 0.6187, 0.585, 0.6102, 0.5859, 0.6018, 0.5845, 0.6036, 0.523, 0.6523, 0.4435, 0.6481, 0.5859, 0.6458, 0.01078, 0.6526, 0.00563, 0.6525, 0.05262, 0.6063, 0.0526, 0.6062, 0.005601, 0.6131, 0.01075, 0.621, 0.01399, 0.6289, 0.01074, 0.6373, 0.009644, 0.6063, 0.0526, 0.6525, 0.05262, 0.6525, 0.08467, 0.6063, 0.08464, 0.6063, 0.08464, 0.6525, 0.08467, 0.6525, 0.1123, 0.6062, 0.1122, 0.6062, 0.1122, 0.6525, 0.1123, 0.6525, 0.1399, 0.6062, 0.1398, 0.6062, 0.1398, 0.6525, 0.1399, 0.6525, 0.1675, 0.6062, 0.1675, 0.6062, 0.1675, 0.6525, 0.1675, 0.6525, 0.1951, 0.6062, 0.1951, 0.6062, 0.1951, 0.6525, 0.1951, 0.6524, 0.2227, 0.6062, 0.2227, 0.6062, 0.2227, 0.6524, 0.2227, 0.6524, 0.2503, 0.6061, 0.2503, 0.6061, 0.2503, 0.6524, 0.2503, 0.6524, 0.2779, 0.6061, 0.2779, 0.6061, 0.2779, 0.6524, 0.2779, 0.6524, 0.3055, 0.6061, 0.3055, 0.6061, 0.3055, 0.6524, 0.3055, 0.6524, 0.3331, 0.6061, 0.3331, 0.6061, 0.3331, 0.6524, 0.3331, 0.6523, 0.3607, 0.6061, 0.3607, 0.6061, 0.3607, 0.6523, 0.3607, 0.6523, 0.3883, 0.6061, 0.3883, 0.6061, 0.3883, 0.6523, 0.3883, 0.6523, 0.4159, 0.606, 0.4159, 0.606, 0.4159, 0.6523, 0.4159, 0.6523, 0.4435, 0.6036, 0.523, 0.9141, 0.1821, 0.9373, 0.1719, 0.9831, 0.2403, 0.8398, 0.2404, 0.9637, 0.1467, 0.9749, 0.1092, 0.9883, 0.1765, 0.9749, 0.1092, 0.973, 0.08402, 0.9868, 0.06498, 0.9883, 0.1765, 0.973, 0.08402, 0.9635, 0.06054, 0.9712, 0.04081, 0.9868, 0.06498, 0.9635, 0.06054, 0.9472, 0.04099, 0.9495, 0.02201, 0.9712, 0.04081, 0.9472, 0.04099, 0.9255, 0.02732, 0.9234, 0.01008, 0.9495, 0.02201, 0.9255, 0.02732, 0.9004, 0.021, 0.8949, 0.00601, 0.9234, 0.01008, 0.9004, 0.021, 0.8745, 0.02279, 0.8665, 0.01012, 0.8949, 0.00601, 0.8745, 0.02279, 0.8504, 0.03266, 0.8404, 0.02207, 0.8665, 0.01012, 0.8504, 0.03266, 0.8304, 0.04971, 0.8187, 0.0409, 0.8404, 0.02207, 0.8304, 0.04971, 0.8169, 0.07221, 0.8031, 0.06508, 0.8187, 0.0409, 0.8169, 0.07221, 0.8112, 0.0978, 0.795, 0.09265, 0.8031, 0.06508, 0.8112, 0.0978, 0.8138, 0.1238, 0.7951, 0.1214, 0.795, 0.09265, 0.8138, 0.1238, 0.8244, 0.1475, 0.8032, 0.149, 0.7951, 0.1214, 0.8244, 0.1475, 0.8417, 0.1667, 0.8187, 0.1731, 0.8032, 0.149, 0.8417, 0.1667, 0.864, 0.1794, 0.8463, 0.1919, 0.8187, 0.1731, 0.864, 0.1794, 0.8889, 0.1847, 0.8398, 0.2404, 0.8463, 0.1919, 0.9883, 0.1765, 0.9831, 0.2403, 0.9373, 0.1719, 0.9637, 0.1467, 0.6564, 0.06593, 0.6637, 0.0441, 0.69, 0.05728, 0.6855, 0.0701, 0.7598, 0.1387, 0.7398, 0.1465, 0.7336, 0.1188, 0.7453, 0.1147, 0.7881, 0.04688, 0.7945, 0.07848, 0.7659, 0.07861, 0.7628, 0.05968, 0.6637, 0.0441, 0.6776, 0.02588, 0.6982, 0.04662, 0.69, 0.05728, 0.7398, 0.1465, 0.7179, 0.1477, 0.7207, 0.1191, 0.7336, 0.1188, 0.7945, 0.07848, 0.7877, 0.108, 0.762, 0.09641, 0.7659, 0.07861, 0.6776, 0.02588, 0.6963, 0.01316, 0.7092, 0.03918, 0.6982, 0.04662, 0.7179, 0.1477, 0.6964, 0.1417, 0.7082, 0.1153, 0.7207, 0.1191, 0.7877, 0.108, 0.7761, 0.1254, 0.7551, 0.1069, 0.762, 0.09641, 0.6963, 0.01316, 0.7179, 0.00714, 0.7219, 0.03566, 0.7092, 0.03918, 0.6964, 0.1417, 0.6776, 0.1291, 0.6974, 0.1075, 0.7082, 0.1153, 0.7179, 0.00714, 0.7398, 0.008213, 0.7347, 0.03628, 0.7219, 0.03566, 0.6776, 0.1291, 0.6638, 0.1109, 0.6895, 0.09665, 0.6974, 0.1075, 0.7398, 0.008213, 0.76, 0.016, 0.7466, 0.04088, 0.7347, 0.03628, 0.6638, 0.1109, 0.6564, 0.08904, 0.6853, 0.08371, 0.6895, 0.09665, 0.76, 0.016, 0.7766, 0.02942, 0.7563, 0.04894, 0.7466, 0.04088, 0.6564, 0.08904, 0.6564, 0.06593, 0.6855, 0.0701, 0.6853, 0.08371, 0.7761, 0.1254, 0.7598, 0.1387, 0.7453, 0.1147, 0.7551, 0.1069, 0.7766, 0.02942, 0.7881, 0.04688, 0.7628, 0.05968, 0.7563, 0.04894, 0.1121, 0.1406, 0.09178, 0.1476, 0.07014, 0.1481, 0.04929, 0.1418, 0.03132, 0.1292, 0.01813, 0.1116, 0.01115, 0.09059, 0.01115, 0.06845, 0.01813, 0.04747, 0.03131, 0.02982, 0.04926, 0.01726, 0.07009, 0.01095, 0.09171, 0.0114, 0.112, 0.01843, 0.1291, 0.03126, 0.1414, 0.04862, 0.1496, 0.08063, 0.1415, 0.1103, 0.1292, 0.1277, 0.637, 0.6777, 0.6264, 0.6806, 0.6154, 0.6806, 0.6047, 0.6777, 0.5952, 0.6722, 0.5874, 0.6644, 0.5819, 0.6549, 0.5791, 0.6443, 0.5791, 0.6333, 0.5819, 0.6226, 0.5874, 0.6131, 0.5952, 0.6053, 0.6047, 0.5998, 0.6154, 0.597, 0.6264, 0.597, 0.637, 0.5998, 0.6465, 0.6053, 0.6543, 0.6131, 0.6598, 0.6226, 0.6626, 0.6333, 0.6626, 0.6443, 0.6598, 0.6549, 0.6543, 0.6645, 0.6465, 0.6722, 0.7338, 0.1414, 0.7171, 0.1418, 0.7194, 0.1205, 0.7306, 0.1204, 0.6605, 0.06948, 0.6648, 0.05331, 0.6844, 0.06148, 0.6817, 0.07233, 0.7751, 0.03805, 0.7837, 0.05288, 0.7637, 0.06121, 0.7578, 0.05155, 0.7498, 0.1368, 0.7338, 0.1414, 0.7306, 0.1204, 0.7413, 0.1175, 0.6605, 0.08634, 0.6605, 0.06948, 0.6817, 0.07233, 0.6819, 0.08356, 0.7627, 0.02611, 0.7751, 0.03805, 0.7578, 0.05155, 0.7498, 0.04357, 0.7639, 0.1283, 0.7498, 0.1368, 0.7413, 0.1175, 0.7509, 0.1118, 0.6649, 0.1027, 0.6605, 0.08634, 0.6819, 0.08356, 0.6849, 0.0944, 0.7479, 0.0179, 0.7627, 0.02611, 0.7498, 0.04357, 0.7401, 0.03799, 0.7755, 0.1167, 0.7639, 0.1283, 0.7509, 0.1118, 0.7587, 0.1039, 0.6735, 0.1176, 0.6649, 0.1027, 0.6849, 0.0944, 0.6908, 0.1041, 0.7315, 0.01386, 0.7479, 0.0179, 0.7401, 0.03799, 0.7292, 0.03514, 0.7838, 0.1023, 0.7755, 0.1167, 0.7587, 0.1039, 0.7642, 0.09414, 0.6859, 0.1295, 0.6735, 0.1176, 0.6908, 0.1041, 0.6988, 0.112, 0.7148, 0.0142, 0.7315, 0.01386, 0.7292, 0.03514, 0.718, 0.03521, 0.7881, 0.08614, 0.7838, 0.1023, 0.7642, 0.09414, 0.7669, 0.08329, 0.7007, 0.1377, 0.6859, 0.1295, 0.6988, 0.112, 0.7085, 0.1176, 0.6988, 0.01882, 0.7148, 0.0142, 0.718, 0.03521, 0.7073, 0.03815, 0.6731, 0.03893, 0.6847, 0.02728, 0.6977, 0.0438, 0.6899, 0.05176, 0.7881, 0.06928, 0.7881, 0.08614, 0.7669, 0.08329, 0.7667, 0.07206, 0.7171, 0.1418, 0.7007, 0.1377, 0.7085, 0.1176, 0.7194, 0.1205, 0.6847, 0.02728, 0.6988, 0.01882, 0.7073, 0.03815, 0.6977, 0.0438, 0.6648, 0.05331, 0.6731, 0.03893, 0.6899, 0.05176, 0.6844, 0.06148])
me_circle_004.materials.append(mat_screwdrivermaterial)
me_circle_004.use_remesh_preserve_volume = False
me_circle_004.use_remesh_preserve_attributes = False
me_circle_004.use_mirror_vertex_groups = False
me_circle_004.update()
me_circle_006 = bpy.data.meshes.new('Circle.006')
me_circle_006.from_pydata([(0.001752, 0.06538, -0.004569), (-0.01776, 0.06229, -0.004569), (-0.03535, 0.05333, -0.004569), (-0.04932, 0.03936, -0.004569), (-0.05829, 0.02176, -0.004569), (-0.06138, 0.002252, -0.004569), (-0.05829, -0.01726, -0.004569), (-0.04932, -0.03485, -0.004569), (-0.03535, -0.04882, -0.004569), (-0.01776, -0.05779, -0.004569), (0.001752, -0.06088, -0.004569), (0.02126, -0.05779, -0.004569), (0.03886, -0.04882, -0.004569), (0.05282, -0.03485, -0.004569), (0.06179, -0.01726, -0.004569), (0.06488, 0.002252, -0.004569), (0.06179, 0.02176, -0.004569), (0.05282, 0.03936, -0.004569), (0.03886, 0.05333, -0.004569), (0.02126, 0.06229, -0.004569), (0.001752, 0.02011, 0.002586), (-0.003767, 0.01924, 0.002586), (-0.008746, 0.0167, 0.002586), (-0.0127, 0.01275, 0.002586), (-0.01523, 0.007772, 0.002586), (-0.01611, 0.002252, 0.002586), (-0.01523, -0.003267, 0.002586), (-0.0127, -0.008246, 0.002586), (-0.008746, -0.0122, 0.002586), (-0.003767, -0.01473, 0.002586), (0.001752, -0.01561, 0.002586), (0.007271, -0.01473, 0.002586), (0.01225, -0.0122, 0.002586), (0.0162, -0.008246, 0.002586), (0.01874, -0.003267, 0.002586), (0.01961, 0.002252, 0.002586), (0.01874, 0.007772, 0.002586), (0.0162, 0.01275, 0.002586), (0.01225, 0.0167, 0.002586), (0.007271, 0.01924, 0.002586), (0.001752, 0.07928, -0.006289), (-0.02205, 0.07551, -0.006289), (-0.04352, 0.06457, -0.006289), (-0.06056, 0.04753, -0.006289), (-0.07151, 0.02605, -0.006289), (-0.07528, 0.002252, -0.006289), (-0.07151, -0.02155, -0.006289), (-0.06056, -0.04302, -0.006289), (-0.04352, -0.06006, -0.006289), (-0.02205, -0.071, -0.006289), (0.001752, -0.07477, -0.006289), (0.02555, -0.071, -0.006289), (0.04703, -0.06006, -0.006289), (0.06407, -0.04302, -0.006289), (0.07501, -0.02155, -0.006289), (0.07878, 0.002252, -0.006289), (0.07501, 0.02606, -0.006289), (0.06407, 0.04753, -0.006289), (0.04703, 0.06457, -0.006289), (0.02555, 0.07551, -0.006289), (0.001752, 0.07928, -0.04252), (-0.02205, 0.07551, -0.04252), (-0.04352, 0.06457, -0.04252), (-0.06056, 0.04753, -0.04252), (-0.07151, 0.02605, -0.04252), (-0.07528, 0.002252, -0.04252), (-0.07151, -0.02155, -0.04252), (-0.06056, -0.04302, -0.04252), (-0.04352, -0.06006, -0.04252), (-0.02205, -0.071, -0.04252), (0.001752, -0.07477, -0.04252), (0.02555, -0.071, -0.04252), (0.04703, -0.06006, -0.04252), (0.06407, -0.04302, -0.04252), (0.07501, -0.02155, -0.04252), (0.07878, 0.002252, -0.04252), (0.07501, 0.02606, -0.04252), (0.06407, 0.04753, -0.04252), (0.04703, 0.06457, -0.04252), (0.02555, 0.07551, -0.04252)], [], [(8, 28, 27, 7), (1, 21, 20, 0), (16, 36, 35, 15), (9, 29, 28, 8), (2, 22, 21, 1), (17, 37, 36, 16), (10, 30, 29, 9), (3, 23, 22, 2), (18, 38, 37, 17), (11, 31, 30, 10), (4, 24, 23, 3), (19, 39, 38, 18), (12, 32, 31, 11), (5, 25, 24, 4), (0, 20, 39, 19), (13, 33, 32, 12), (6, 26, 25, 5), (14, 34, 33, 13), (7, 27, 26, 6), (15, 35, 34, 14), (21, 22, 23, 24, 25, 26, 27, 28, 29, 30, 31, 32, 33, 34, 35, 36, 37, 38, 39, 20), (12, 11, 51, 52), (5, 4, 44, 45), (0, 19, 59, 40), (13, 12, 52, 53), (6, 5, 45, 46), (14, 13, 53, 54), (7, 6, 46, 47), (15, 14, 54, 55), (8, 7, 47, 48), (1, 0, 40, 41), (16, 15, 55, 56), (9, 8, 48, 49), (2, 1, 41, 42), (17, 16, 56, 57), (10, 9, 49, 50), (3, 2, 42, 43), (18, 17, 57, 58), (11, 10, 50, 51), (4, 3, 43, 44), (19, 18, 58, 59), (44, 43, 63, 64), (59, 58, 78, 79), (52, 51, 71, 72), (45, 44, 64, 65), (40, 59, 79, 60), (53, 52, 72, 73), (46, 45, 65, 66), (54, 53, 73, 74), (47, 46, 66, 67), (55, 54, 74, 75), (48, 47, 67, 68), (41, 40, 60, 61), (56, 55, 75, 76), (49, 48, 68, 69), (42, 41, 61, 62), (57, 56, 76, 77), (50, 49, 69, 70), (43, 42, 62, 63), (58, 57, 77, 78), (51, 50, 70, 71)])
me_circle_006.polygons.foreach_set('use_smooth', [1, 1, 1, 1, 1, 1, 1, 1, 1, 1, 1, 1, 1, 1, 1, 1, 1, 1, 1, 1, 1, 0, 0, 0, 0, 0, 0, 0, 0, 0, 0, 0, 0, 0, 0, 0, 0, 0, 0, 0, 0, 1, 1, 1, 1, 1, 1, 1, 1, 1, 1, 1, 1, 1, 1, 1, 1, 1, 1, 1, 1])
me_circle_006.materials.append(mat_screwdrivercassetematerial)
me_circle_006.use_remesh_preserve_volume = False
me_circle_006.use_remesh_preserve_attributes = False
me_circle_006.use_mirror_vertex_groups = False
me_circle_006.update()
me_circle_002 = bpy.data.meshes.new('Circle.002')
me_circle_002.from_pydata([(4.201e-05, -0.004736, 0.008989), (4.201e-05, 0.004736, 0.008989), (-0.0009675, -0.004736, -0.01945), (-0.0009675, 0.004736, -0.01945), (-0.01736, -0.004736, 0.008908), (-0.01736, 0.004736, 0.008908), (-0.01749, -0.004736, -0.01953), (-0.01749, 0.004736, -0.01953), (-0.01428, -0.003994, -0.02166), (-0.01428, 0.003994, -0.02166)], [], [(0, 2, 3, 1), (5, 1, 3, 7), (0, 4, 6, 2), (3, 2, 8, 9), (7, 3, 9), (2, 6, 8)])
me_circle_002.polygons.foreach_set('use_smooth', [True] * 6)
me_circle_002.materials.append(mat_screwdriverbuttonmaterial)
me_circle_002.use_remesh_preserve_volume = False
me_circle_002.use_remesh_preserve_attributes = False
me_circle_002.use_mirror_vertex_groups = False
me_circle_002.update()

# ---- objects
ob_screwdriver = bpy.data.objects.new('screwDriver', me_circle_004)
ob_circle_001 = bpy.data.objects.new('Circle.001', me_circle_006)
ob_circle_000 = bpy.data.objects.new('Circle.000', me_circle_002)

# ---- transforms, parenting, visibility, modifiers, constraints
ob_screwdriver.location = (0.1685, -0.0227, 0.08194)
ob_screwdriver.rotation_euler = (1.571, -0.0, 0.0)
ob_screwdriver.lineart.crease_threshold = 0.0
ob_circle_001.parent = ob_screwdriver
ob_circle_001.matrix_parent_inverse = Matrix(((1.0, -0.0, 0.0, -0.1685), (0.0, -4.371e-08, 1.0, -0.08194), (0.0, -1.0, -4.371e-08, -0.0227), (0.0, 0.0, 0.0, 1.0)))
ob_circle_001.location = (0.1803, -0.02977, 0.08813)
ob_circle_001.rotation_euler = (1.571, -0.0, 0.0)
ob_circle_001.lineart.crease_threshold = 0.0
ob_circle_000.parent = ob_screwdriver
ob_circle_000.matrix_parent_inverse = Matrix(((1.0, -0.0, 0.0, -0.1685), (0.0, -4.371e-08, 1.0, -0.08194), (0.0, -1.0, -4.371e-08, -0.0227), (0.0, 0.0, 0.0, 1.0)))
ob_circle_000.location = (0.02551, -3.143e-09, 0.1906)
ob_circle_000.lineart.crease_threshold = 0.0

# ---- collection membership
col_collection_1.objects.link(ob_screwdriver)
col_collection_1.objects.link(ob_circle_001)
col_collection_1.objects.link(ob_circle_000)

# ---- scene / render settings (as saved in the file)
scene.frame_start = 1; scene.frame_end = 250; scene.frame_set(1)
scene.render.engine = 'BLENDER_EEVEE_NEXT'
scene.render.resolution_percentage = 50
scene.render.dither_intensity = 0.0
scene.cycles.use_denoising = False
scene.cycles.samples = 10
scene.cycles.sampling_pattern = 'TABULATED_SOBOL'
scene.cycles.light_sampling_threshold = 0.0
scene.cycles.use_adaptive_sampling = False
scene.cycles.use_light_tree = False
scene.cycles.blur_glossy = 0.0
scene.cycles.pixel_filter_type = 'GAUSSIAN'
scene.cycles.sample_clamp_indirect = 0.0
scene.view_settings.view_transform = 'Standard'
bpy.context.view_layer.update()

# ---- added for rendering (the .blend has no active camera and no usable light): camera, sun
cam_auto = bpy.data.cameras.new('AutoCamera')
cam_auto.lens = 50.0
cam_auto.sensor_width = 36.0
cam_auto.clip_end = 1000.0
ob_auto_camera = bpy.data.objects.new('AutoCamera', cam_auto)
scene.collection.objects.link(ob_auto_camera)
ob_auto_camera.location = (0.558293, -0.571836, 0.523767)
ob_auto_camera.rotation_euler = (1.09748, -7.21219e-08, 0.694738)
scene.camera = ob_auto_camera
light_auto_sun = bpy.data.lights.new('AutoSun', 'SUN')
light_auto_sun.energy = 3.0
light_auto_sun.angle = 0.0523599
ob_auto_sun = bpy.data.objects.new('AutoSun', light_auto_sun)
scene.collection.objects.link(ob_auto_sun)
ob_auto_sun.rotation_euler = (0.872665, 0.174533, 0.523599)
bpy.context.view_layer.update()
